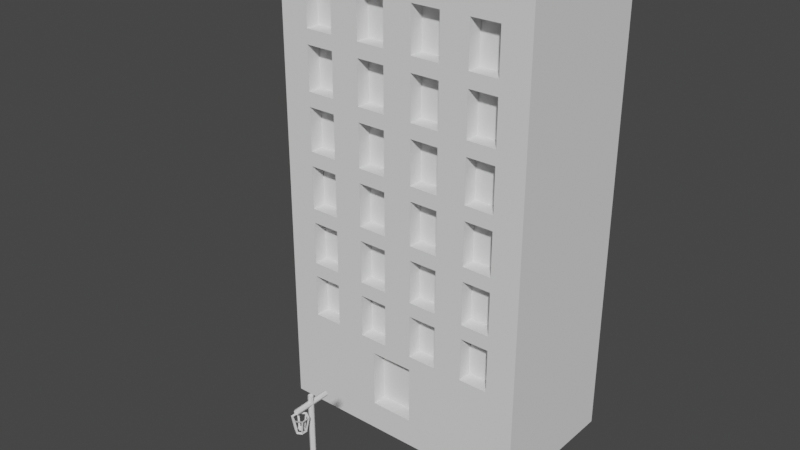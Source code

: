 # Source: BloodletterAssets.blend  (saved by Blender 3.3.6; exported with 4.5.12 LTS)
import bpy
from mathutils import Matrix  # noqa: F401  (used for matrix-valued properties, if any)

bpy.ops.wm.read_factory_settings(use_empty=True)
scene = bpy.context.scene
scene.name = 'Scene'

# ---- collections
col_collection = bpy.data.collections.new('Collection'); scene.collection.children.link(col_collection)

# ---- materials (node trees are filled in below, after node groups)
mat_palette = bpy.data.materials.new('palette')
mat_palette.use_transparent_shadow = False
mat_palette.roughness = 1.0

# ---- material node trees
mat_palette.use_nodes = True; mat_palette.node_tree.nodes.clear()
_N = mat_palette.node_tree.nodes; _L = mat_palette.node_tree.links
n0 = _N.new('ShaderNodeBsdfPrincipled'); n0.name = 'Principled BSDF'; n0.location = (1200, 0)
n0.distribution = 'GGX'
n0.subsurface_method = 'RANDOM_WALK_SKIN'
n0.inputs[2].default_value = 1.0
n0.inputs[3].default_value = 1.45
n0.inputs[13].default_value = 0.0
n0.inputs[27].default_value = (0.0, 0.0, 0.0, 1.0)
n0.inputs[28].default_value = 1.0
n1 = _N.new('ShaderNodeOutputMaterial'); n1.name = 'Material Output'; n1.location = (1500, 0)
_L.new(n0.outputs[0], n1.inputs[0])
n1.is_active_output = True

# ---- world
world_world = bpy.data.worlds.new('World'); scene.world = world_world
world_world.use_nodes = True; world_world.node_tree.nodes.clear()
_N = world_world.node_tree.nodes; _L = world_world.node_tree.links
n0 = _N.new('ShaderNodeOutputWorld'); n0.name = 'World Output'; n0.location = (300, 300)
n1 = _N.new('ShaderNodeBackground'); n1.name = 'Background'; n1.location = (10, 300)
n1.inputs[0].default_value = (0.05088, 0.05088, 0.05088, 1.0)
_L.new(n1.outputs[0], n0.inputs[0])
n0.is_active_output = True
world_world.color = (0.05088, 0.05088, 0.05088)
world_world.use_sun_shadow = False
world_world.sun_shadow_jitter_overblur = 0.0

# ---- meshes
me_circle = bpy.data.meshes.new('Circle')
me_circle.from_pydata([(1.767e-09, 0.6205, 0.0), (-0.4387, 0.4387, 0.0), (-0.6205, 3.535e-10, 0.0), (-0.4387, -0.4387, 0.0), (1.767e-09, -0.6205, 0.0), (0.4387, -0.4387, 0.0), (0.6205, 3.535e-10, 0.0), (0.4387, 0.4387, 0.0), (1.767e-09, 3.535e-10, 1.0), (1.767e-09, 3.535e-10, 1.0), (1.767e-09, 3.535e-10, 1.0), (6.228e-09, 3.535e-10, 1.0), (1.767e-09, 3.535e-10, 1.0), (1.767e-09, 3.535e-10, 1.0), (1.767e-09, 3.535e-10, 1.0), (6.228e-09, 3.535e-10, 1.0), (-1.73e-10, 0.36, 0.25), (-0.2546, 0.2546, 0.25), (-0.36, 3.535e-10, 0.25), (-0.2546, -0.2546, 0.25), (-1.73e-10, -0.36, 0.25), (0.2546, -0.2546, 0.25), (0.36, 3.535e-10, 0.25), (0.2546, 0.2546, 0.25), (1.767e-09, 0.6205, 0.1919), (1.476e-09, 0.5814, 0.25), (-0.4111, 0.4111, 0.25), (-0.4387, 0.4387, 0.1919), (-0.5814, 3.535e-10, 0.25), (-0.6205, 3.535e-10, 0.1919), (-0.4111, -0.4111, 0.25), (-0.4387, -0.4387, 0.1919), (1.476e-09, -0.5814, 0.25), (1.767e-09, -0.6205, 0.1919), (0.4111, -0.4111, 0.25), (0.4387, -0.4387, 0.1919), (0.5814, 3.535e-10, 0.25), (0.6205, 3.535e-10, 0.1919), (0.4111, 0.4111, 0.25), (0.4387, 0.4387, 0.1919), (0.09377, 0.09377, 4.4), (0.1326, 8.013e-10, 4.4), (0.09377, -0.09377, 4.4), (1.484e-09, -0.1326, 4.4), (-0.09377, -0.09377, 4.4), (-0.1326, 8.013e-10, 4.4), (-0.09377, 0.09377, 4.4), (1.484e-09, 0.1326, 4.4), (1.484e-09, 0.1326, 1.0), (-0.09377, 0.09377, 1.0), (-0.1326, 8.013e-10, 1.0), (-0.09377, -0.09377, 1.0), (1.484e-09, -0.1326, 1.0), (0.09377, -0.09377, 1.0), (0.1326, 8.013e-10, 1.0), (0.09377, 0.09377, 1.0), (0.09377, -0.9393, 4.094), (0.1326, -0.9393, 4.0), (0.09377, -0.9393, 3.906), (1.484e-09, -0.9393, 3.867), (-0.09377, -0.9393, 3.906), (-0.1326, -0.9393, 4.0), (-0.09377, -0.9393, 4.094), (1.484e-09, -0.9393, 4.133), (1.484e-09, 0.9393, 4.133), (-0.09377, 0.9393, 4.094), (-0.1326, 0.9393, 4.0), (-0.09377, 0.9393, 3.906), (1.484e-09, 0.9393, 3.867), (0.09377, 0.9393, 3.906), (0.1326, 0.9393, 4.0), (0.09377, 0.9393, 4.094), (4.397e-10, 0.2468, 0.9623), (1.458e-09, 0.1995, 1.0), (-0.1411, 0.1411, 1.0), (-0.1745, 0.1745, 0.9623), (-0.1995, 1.508e-09, 1.0), (-0.2468, 1.676e-09, 0.9623), (-0.1411, -0.1411, 1.0), (-0.1745, -0.1745, 0.9623), (1.458e-09, -0.1995, 1.0), (4.397e-10, -0.2468, 0.9623), (0.1411, -0.1411, 1.0), (0.1745, -0.1745, 0.9623), (0.1995, 1.508e-09, 1.0), (0.2468, 1.676e-09, 0.9623), (0.1411, 0.1411, 1.0), (0.1745, 0.1745, 0.9623)], [], [(28, 26, 17, 18), (38, 36, 22, 23), (34, 32, 20, 21), (30, 28, 18, 19), (23, 22, 85, 87), (36, 34, 21, 22), (32, 30, 19, 20), (25, 38, 23, 16), (2, 1, 27, 29), (7, 6, 37, 39), (5, 4, 33, 35), (3, 2, 29, 31), (1, 0, 24, 27), (0, 7, 39, 24), (6, 5, 35, 37), (4, 3, 31, 33), (76, 74, 14, 13), (86, 84, 9, 8), (82, 80, 11, 10), (78, 76, 13, 12), (84, 82, 10, 9), (80, 78, 12, 11), (73, 86, 8, 15), (27, 24, 25, 26), (29, 27, 26, 28), (31, 29, 28, 30), (33, 31, 30, 32), (35, 33, 32, 34), (37, 35, 34, 36), (39, 37, 36, 38), (24, 39, 38, 25), (26, 25, 16, 17), (18, 17, 75, 77), (20, 19, 79, 81), (22, 21, 83, 85), (16, 23, 87, 72), (17, 16, 72, 75), (19, 18, 77, 79), (21, 20, 81, 83), (53, 52, 43, 42), (51, 50, 45, 44), (49, 48, 47, 46), (48, 55, 40, 47), (54, 53, 42, 41), (52, 51, 44, 43), (50, 49, 46, 45), (55, 54, 41, 40), (69, 68, 59, 58), (67, 66, 61, 60), (65, 64, 63, 62), (64, 71, 56, 63), (70, 69, 58, 57), (68, 67, 60, 59), (66, 65, 62, 61), (71, 70, 57, 56), (75, 72, 73, 74), (77, 75, 74, 76), (79, 77, 76, 78), (81, 79, 78, 80), (83, 81, 80, 82), (85, 83, 82, 84), (87, 85, 84, 86), (72, 87, 86, 73), (74, 73, 15, 14)])
_uv = me_circle.uv_layers.new(name='UVMap')
_uv.uv.foreach_set('vector', [0.0, 0.0, 0.0, 0.0, 0.0, 0.0, 0.0, 0.0, 0.0, 0.0, 0.0, 0.0, 0.0, 0.0, 0.0, 0.0, 0.0, 0.0, 0.0, 0.0, 0.0, 0.0, 0.0, 0.0, 0.0, 0.0, 0.0, 0.0, 0.0, 0.0, 0.0, 0.0, 0.0, 0.0, 0.0, 0.0, 0.0, 0.0, 0.0, 0.0, 0.0, 0.0, 0.0, 0.0, 0.0, 0.0, 0.0, 0.0, 0.0, 0.0, 0.0, 0.0, 0.0, 0.0, 0.0, 0.0, 0.0, 0.0, 0.0, 0.0, 0.0, 0.0, 0.0, 0.0, 0.0, 0.0, 0.0, 0.0, 0.0, 0.0, 0.0, 0.0, 0.0, 0.0, 0.0, 0.0, 0.0, 0.0, 0.0, 0.0, 0.0, 0.0, 0.0, 0.0, 0.0, 0.0, 0.0, 0.0, 0.0, 0.0, 0.0, 0.0, 0.0, 0.0, 0.0, 0.0, 0.0, 0.0, 0.0, 0.0, 0.0, 0.0, 0.0, 0.0, 0.0, 0.0, 0.0, 0.0, 0.0, 0.0, 0.0, 0.0, 0.0, 0.0, 0.0, 0.0, 0.0, 0.0, 0.0, 0.0, 0.0, 0.0, 0.0, 0.0, 0.0, 0.0, 0.0, 0.0, 0.0, 0.0, 0.0, 0.0, 0.0, 0.0, 0.0, 0.0, 0.0, 0.0, 0.0, 0.0, 0.0, 0.0, 0.0, 0.0, 0.0, 0.0, 0.0, 0.0, 0.0, 0.0, 0.0, 0.0, 0.0, 0.0, 0.0, 0.0, 0.0, 0.0, 0.0, 0.0, 0.0, 0.0, 0.0, 0.0, 0.0, 0.0, 0.0, 0.0, 0.0, 0.0, 0.0, 0.0, 0.0, 0.0, 0.0, 0.0, 0.0, 0.0, 0.0, 0.0, 0.0, 0.0, 0.0, 0.0, 0.0, 0.0, 0.0, 0.0, 0.0, 0.0, 0.0, 0.0, 0.0, 0.0, 0.0, 0.0, 0.0, 0.0, 0.0, 0.0, 0.0, 0.0, 0.0, 0.0, 0.0, 0.0, 0.0, 0.0, 0.0, 0.0, 0.0, 0.0, 0.0, 0.0, 0.0, 0.0, 0.0, 0.0, 0.0, 0.0, 0.0, 0.0, 0.0, 0.0, 0.0, 0.0, 0.0, 0.0, 0.0, 0.0, 0.0, 0.0, 0.0, 0.0, 0.0, 0.0, 0.0, 0.0, 0.0, 0.0, 0.0, 0.0, 0.0, 0.0, 0.0, 0.0, 0.0, 0.0, 0.0, 0.0, 0.0, 0.0, 0.0, 0.0, 0.0, 0.0, 0.0, 0.0, 0.0, 0.0, 0.0, 0.0, 0.0, 0.0, 0.0, 0.0, 0.0, 0.0, 0.0, 0.0, 0.0, 0.0, 0.0, 0.0, 0.0, 0.0, 0.0, 0.0, 0.0, 0.0, 0.0, 0.0, 0.0, 0.0, 0.0, 0.0, 0.0, 0.0, 0.0, 0.0, 0.0, 0.0, 0.0, 0.0, 0.0, 0.0, 0.0, 0.0, 0.0, 0.0, 0.0, 0.0, 0.0, 0.0, 0.0, 0.0, 0.0, 0.0, 0.0, 0.0, 0.0, 0.0, 0.0, 0.0, 0.0, 0.0, 0.0, 0.0, 0.0, 0.0, 0.0, 0.0, 0.0, 0.0, 0.0, 0.0, 0.0, 0.0, 0.0, 0.0, 0.0, 0.0, 0.0, 0.0, 0.0, 0.0, 0.0, 0.0, 0.0, 0.0, 0.0, 0.0, 0.0, 0.0, 0.0, 0.0, 0.0, 0.0, 0.0, 0.0, 0.0, 0.0, 0.0, 0.0, 0.0, 0.0, 0.0, 0.0, 0.0, 0.0, 0.0, 0.0, 0.0, 0.0, 0.0, 0.0, 0.0, 0.0, 0.0, 0.0, 0.0, 0.0, 0.0, 0.0, 0.0, 0.0, 0.0, 0.0, 0.0, 0.0, 0.0, 0.0, 0.0, 0.0, 0.0, 0.0, 0.0, 0.0, 0.0, 0.0, 0.0, 0.0, 0.0, 0.0, 0.0, 0.0, 0.0, 0.0, 0.0, 0.0, 0.0, 0.0, 0.0, 0.0, 0.0, 0.0, 0.0, 0.0, 0.0, 0.0, 0.0, 0.0, 0.0, 0.0, 0.0, 0.0, 0.0, 0.0, 0.0, 0.0, 0.0, 0.0, 0.0, 0.0, 0.0, 0.0, 0.0, 0.0, 0.0, 0.0, 0.0, 0.0, 0.0, 0.0, 0.0, 0.0, 0.0, 0.0, 0.0, 0.0, 0.0, 0.0, 0.0, 0.0, 0.0, 0.0, 0.0, 0.0, 0.0, 0.0, 0.0, 0.0, 0.0, 0.0, 0.0, 0.0, 0.0, 0.0, 0.0, 0.0, 0.0, 0.0, 0.0, 0.0, 0.0, 0.0, 0.0, 0.0, 0.0, 0.0, 0.0, 0.0, 0.0, 0.0, 0.0, 0.0, 0.0, 0.0, 0.0, 0.0, 0.0, 0.0, 0.0, 0.0, 0.0, 0.0, 0.0, 0.0, 0.0, 0.0, 0.0, 0.0, 0.0, 0.0, 0.0, 0.0, 0.0, 0.0, 0.0, 0.0, 0.0, 0.0, 0.0, 0.0, 0.0, 0.0, 0.0, 0.0, 0.0, 0.0, 0.0, 0.0])
me_circle.update()
me_building1 = bpy.data.meshes.new('building1')
me_building1.from_pydata([(-9.0, 0.0, 5.0), (-9.0, 0.0, -5.0), (-9.0, 32.0, 5.0), (-9.0, 32.0, -5.0), (-5.0, 7.0, 5.0), (-5.0, 7.0, 4.0), (-5.0, 10.0, 5.0), (-5.0, 10.0, 4.0), (-5.0, 11.0, 5.0), (-5.0, 11.0, 4.0), (-5.0, 14.0, 5.0), (-5.0, 14.0, 4.0), (-5.0, 15.0, 5.0), (-5.0, 15.0, 4.0), (-5.0, 18.0, 5.0), (-5.0, 18.0, 4.0), (-5.0, 19.0, 5.0), (-5.0, 19.0, 4.0), (-5.0, 22.0, 5.0), (-5.0, 22.0, 4.0), (-5.0, 23.0, 5.0), (-5.0, 23.0, 4.0), (-5.0, 26.0, 5.0), (-5.0, 26.0, 4.0), (-5.0, 27.0, 5.0), (-5.0, 27.0, 4.0), (-5.0, 30.0, 5.0), (-5.0, 30.0, 4.0), (-1.0, 7.0, 5.0), (-1.0, 7.0, 4.0), (-1.0, 10.0, 5.0), (-1.0, 10.0, 4.0), (-1.0, 11.0, 5.0), (-1.0, 11.0, 4.0), (-1.0, 14.0, 5.0), (-1.0, 14.0, 4.0), (-1.0, 15.0, 5.0), (-1.0, 15.0, 4.0), (-1.0, 18.0, 5.0), (-1.0, 18.0, 4.0), (-1.0, 19.0, 5.0), (-1.0, 19.0, 4.0), (-1.0, 22.0, 5.0), (-1.0, 22.0, 4.0), (-1.0, 23.0, 5.0), (-1.0, 23.0, 4.0), (-1.0, 26.0, 5.0), (-1.0, 26.0, 4.0), (-1.0, 27.0, 5.0), (-1.0, 27.0, 4.0), (-1.0, 30.0, 5.0), (-1.0, 30.0, 4.0), (1.0, 2.0, 5.0), (1.0, 2.0, 4.0), (1.0, 6.0, 5.0), (1.0, 6.0, 4.0), (3.0, 7.0, 5.0), (3.0, 7.0, 4.0), (3.0, 10.0, 5.0), (3.0, 10.0, 4.0), (3.0, 11.0, 5.0), (3.0, 11.0, 4.0), (3.0, 14.0, 5.0), (3.0, 14.0, 4.0), (3.0, 15.0, 5.0), (3.0, 15.0, 4.0), (3.0, 18.0, 5.0), (3.0, 18.0, 4.0), (3.0, 19.0, 5.0), (3.0, 19.0, 4.0), (3.0, 22.0, 5.0), (3.0, 22.0, 4.0), (3.0, 23.0, 5.0), (3.0, 23.0, 4.0), (3.0, 26.0, 5.0), (3.0, 26.0, 4.0), (3.0, 27.0, 5.0), (3.0, 27.0, 4.0), (3.0, 30.0, 5.0), (3.0, 30.0, 4.0), (7.0, 7.0, 5.0), (7.0, 7.0, 4.0), (7.0, 10.0, 5.0), (7.0, 10.0, 4.0), (7.0, 11.0, 5.0), (7.0, 11.0, 4.0), (7.0, 14.0, 5.0), (7.0, 14.0, 4.0), (7.0, 15.0, 5.0), (7.0, 15.0, 4.0), (7.0, 18.0, 5.0), (7.0, 18.0, 4.0), (7.0, 19.0, 5.0), (7.0, 19.0, 4.0), (7.0, 22.0, 5.0), (7.0, 22.0, 4.0), (7.0, 23.0, 5.0), (7.0, 23.0, 4.0), (7.0, 26.0, 5.0), (7.0, 26.0, 4.0), (7.0, 27.0, 5.0), (7.0, 27.0, 4.0), (7.0, 30.0, 5.0), (7.0, 30.0, 4.0), (-7.0, 7.0, 5.0), (-7.0, 7.0, 4.0), (-7.0, 10.0, 5.0), (-7.0, 10.0, 4.0), (-7.0, 11.0, 5.0), (-7.0, 11.0, 4.0), (-7.0, 14.0, 5.0), (-7.0, 14.0, 4.0), (-7.0, 15.0, 5.0), (-7.0, 15.0, 4.0), (-7.0, 18.0, 5.0), (-7.0, 18.0, 4.0), (-7.0, 19.0, 5.0), (-7.0, 19.0, 4.0), (-7.0, 22.0, 5.0), (-7.0, 22.0, 4.0), (-7.0, 23.0, 5.0), (-7.0, 23.0, 4.0), (-7.0, 26.0, 5.0), (-7.0, 26.0, 4.0), (-7.0, 27.0, 5.0), (-7.0, 27.0, 4.0), (-7.0, 30.0, 5.0), (-7.0, 30.0, 4.0), (-3.0, 7.0, 5.0), (-3.0, 7.0, 4.0), (-3.0, 10.0, 5.0), (-3.0, 10.0, 4.0), (-3.0, 11.0, 5.0), (-3.0, 11.0, 4.0), (-3.0, 14.0, 5.0), (-3.0, 14.0, 4.0), (-3.0, 15.0, 5.0), (-3.0, 15.0, 4.0), (-3.0, 18.0, 5.0), (-3.0, 18.0, 4.0), (-3.0, 19.0, 5.0), (-3.0, 19.0, 4.0), (-3.0, 22.0, 5.0), (-3.0, 22.0, 4.0), (-3.0, 23.0, 5.0), (-3.0, 23.0, 4.0), (-3.0, 26.0, 5.0), (-3.0, 26.0, 4.0), (-3.0, 27.0, 5.0), (-3.0, 27.0, 4.0), (-3.0, 30.0, 5.0), (-3.0, 30.0, 4.0), (-2.0, 2.0, 5.0), (-2.0, 2.0, 4.0), (-2.0, 6.0, 5.0), (-2.0, 6.0, 4.0), (1.0, 7.0, 5.0), (1.0, 7.0, 4.0), (1.0, 10.0, 5.0), (1.0, 10.0, 4.0), (1.0, 11.0, 5.0), (1.0, 11.0, 4.0), (1.0, 14.0, 5.0), (1.0, 14.0, 4.0), (1.0, 15.0, 5.0), (1.0, 15.0, 4.0), (1.0, 18.0, 5.0), (1.0, 18.0, 4.0), (1.0, 19.0, 5.0), (1.0, 19.0, 4.0), (1.0, 22.0, 5.0), (1.0, 22.0, 4.0), (1.0, 23.0, 5.0), (1.0, 23.0, 4.0), (1.0, 26.0, 5.0), (1.0, 26.0, 4.0), (1.0, 27.0, 5.0), (1.0, 27.0, 4.0), (1.0, 30.0, 5.0), (1.0, 30.0, 4.0), (5.0, 7.0, 5.0), (5.0, 7.0, 4.0), (5.0, 10.0, 5.0), (5.0, 10.0, 4.0), (5.0, 11.0, 5.0), (5.0, 11.0, 4.0), (5.0, 14.0, 5.0), (5.0, 14.0, 4.0), (5.0, 15.0, 5.0), (5.0, 15.0, 4.0), (5.0, 18.0, 5.0), (5.0, 18.0, 4.0), (5.0, 19.0, 5.0), (5.0, 19.0, 4.0), (5.0, 22.0, 5.0), (5.0, 22.0, 4.0), (5.0, 23.0, 5.0), (5.0, 23.0, 4.0), (5.0, 26.0, 5.0), (5.0, 26.0, 4.0), (5.0, 27.0, 5.0), (5.0, 27.0, 4.0), (5.0, 30.0, 5.0), (5.0, 30.0, 4.0), (9.0, 0.0, 5.0), (9.0, 0.0, -5.0), (9.0, 32.0, 5.0), (9.0, 32.0, -5.0), (-9.0, 0.0, 5.0), (-9.0, 32.0, 5.0), (-7.0, 7.0, 5.0), (-7.0, 10.0, 5.0), (-7.0, 11.0, 5.0), (-7.0, 14.0, 5.0), (-7.0, 15.0, 5.0), (-7.0, 18.0, 5.0), (-7.0, 19.0, 5.0), (-7.0, 22.0, 5.0), (-7.0, 23.0, 5.0), (-7.0, 26.0, 5.0), (-7.0, 27.0, 5.0), (-7.0, 30.0, 5.0), (-5.0, 7.0, 5.0), (-5.0, 10.0, 5.0), (-5.0, 11.0, 5.0), (-5.0, 14.0, 5.0), (-5.0, 15.0, 5.0), (-5.0, 18.0, 5.0), (-5.0, 19.0, 5.0), (-5.0, 22.0, 5.0), (-5.0, 23.0, 5.0), (-5.0, 26.0, 5.0), (-5.0, 27.0, 5.0), (-5.0, 30.0, 5.0), (-3.0, 7.0, 5.0), (-3.0, 10.0, 5.0), (-3.0, 11.0, 5.0), (-3.0, 14.0, 5.0), (-3.0, 15.0, 5.0), (-3.0, 18.0, 5.0), (-3.0, 19.0, 5.0), (-3.0, 22.0, 5.0), (-3.0, 23.0, 5.0), (-3.0, 26.0, 5.0), (-3.0, 27.0, 5.0), (-3.0, 30.0, 5.0), (-2.0, 1.0, 5.0), (-2.0, 2.0, 5.0), (-2.0, 6.0, 5.0), (-1.0, 7.0, 5.0), (-1.0, 10.0, 5.0), (-1.0, 11.0, 5.0), (-1.0, 14.0, 5.0), (-1.0, 15.0, 5.0), (-1.0, 18.0, 5.0), (-1.0, 19.0, 5.0), (-1.0, 22.0, 5.0), (-1.0, 23.0, 5.0), (-1.0, 26.0, 5.0), (-1.0, 27.0, 5.0), (-1.0, 30.0, 5.0), (1.0, 1.0, 5.0), (1.0, 2.0, 5.0), (1.0, 6.0, 5.0), (1.0, 7.0, 5.0), (1.0, 10.0, 5.0), (1.0, 11.0, 5.0), (1.0, 14.0, 5.0), (1.0, 15.0, 5.0), (1.0, 18.0, 5.0), (1.0, 19.0, 5.0), (1.0, 22.0, 5.0), (1.0, 23.0, 5.0), (1.0, 26.0, 5.0), (1.0, 27.0, 5.0), (1.0, 30.0, 5.0), (3.0, 7.0, 5.0), (3.0, 10.0, 5.0), (3.0, 11.0, 5.0), (3.0, 14.0, 5.0), (3.0, 15.0, 5.0), (3.0, 18.0, 5.0), (3.0, 19.0, 5.0), (3.0, 22.0, 5.0), (3.0, 23.0, 5.0), (3.0, 26.0, 5.0), (3.0, 27.0, 5.0), (3.0, 30.0, 5.0), (5.0, 7.0, 5.0), (5.0, 10.0, 5.0), (5.0, 11.0, 5.0), (5.0, 14.0, 5.0), (5.0, 15.0, 5.0), (5.0, 18.0, 5.0), (5.0, 19.0, 5.0), (5.0, 22.0, 5.0), (5.0, 23.0, 5.0), (5.0, 26.0, 5.0), (5.0, 27.0, 5.0), (5.0, 30.0, 5.0), (7.0, 7.0, 5.0), (7.0, 10.0, 5.0), (7.0, 11.0, 5.0), (7.0, 14.0, 5.0), (7.0, 15.0, 5.0), (7.0, 18.0, 5.0), (7.0, 19.0, 5.0), (7.0, 22.0, 5.0), (7.0, 23.0, 5.0), (7.0, 26.0, 5.0), (7.0, 27.0, 5.0), (7.0, 30.0, 5.0), (9.0, 0.0, 5.0), (9.0, 32.0, 5.0), (-7.0, 7.0, 4.0), (-7.0, 10.0, 4.0), (-7.0, 11.0, 4.0), (-7.0, 14.0, 4.0), (-7.0, 15.0, 4.0), (-7.0, 18.0, 4.0), (-7.0, 19.0, 4.0), (-7.0, 22.0, 4.0), (-7.0, 23.0, 4.0), (-7.0, 26.0, 4.0), (-7.0, 27.0, 4.0), (-7.0, 30.0, 4.0), (-5.0, 7.0, 4.0), (-5.0, 10.0, 4.0), (-5.0, 11.0, 4.0), (-5.0, 14.0, 4.0), (-5.0, 15.0, 4.0), (-5.0, 18.0, 4.0), (-5.0, 19.0, 4.0), (-5.0, 22.0, 4.0), (-5.0, 23.0, 4.0), (-5.0, 26.0, 4.0), (-5.0, 27.0, 4.0), (-5.0, 30.0, 4.0), (-3.0, 7.0, 4.0), (-3.0, 10.0, 4.0), (-3.0, 11.0, 4.0), (-3.0, 14.0, 4.0), (-3.0, 15.0, 4.0), (-3.0, 18.0, 4.0), (-3.0, 19.0, 4.0), (-3.0, 22.0, 4.0), (-3.0, 23.0, 4.0), (-3.0, 26.0, 4.0), (-3.0, 27.0, 4.0), (-3.0, 30.0, 4.0), (-2.0, 2.0, 4.0), (-2.0, 6.0, 4.0), (-1.0, 7.0, 4.0), (-1.0, 10.0, 4.0), (-1.0, 11.0, 4.0), (-1.0, 14.0, 4.0), (-1.0, 15.0, 4.0), (-1.0, 18.0, 4.0), (-1.0, 19.0, 4.0), (-1.0, 22.0, 4.0), (-1.0, 23.0, 4.0), (-1.0, 26.0, 4.0), (-1.0, 27.0, 4.0), (-1.0, 30.0, 4.0), (1.0, 2.0, 4.0), (1.0, 6.0, 4.0), (1.0, 7.0, 4.0), (1.0, 10.0, 4.0), (1.0, 11.0, 4.0), (1.0, 14.0, 4.0), (1.0, 15.0, 4.0), (1.0, 18.0, 4.0), (1.0, 19.0, 4.0), (1.0, 22.0, 4.0), (1.0, 23.0, 4.0), (1.0, 26.0, 4.0), (1.0, 27.0, 4.0), (1.0, 30.0, 4.0), (3.0, 7.0, 4.0), (3.0, 10.0, 4.0), (3.0, 11.0, 4.0), (3.0, 14.0, 4.0), (3.0, 15.0, 4.0), (3.0, 18.0, 4.0), (3.0, 19.0, 4.0), (3.0, 22.0, 4.0), (3.0, 23.0, 4.0), (3.0, 26.0, 4.0), (3.0, 27.0, 4.0), (3.0, 30.0, 4.0), (5.0, 7.0, 4.0), (5.0, 10.0, 4.0), (5.0, 11.0, 4.0), (5.0, 14.0, 4.0), (5.0, 15.0, 4.0), (5.0, 18.0, 4.0), (5.0, 19.0, 4.0), (5.0, 22.0, 4.0), (5.0, 23.0, 4.0), (5.0, 26.0, 4.0), (5.0, 27.0, 4.0), (5.0, 30.0, 4.0), (7.0, 7.0, 4.0), (7.0, 10.0, 4.0), (7.0, 11.0, 4.0), (7.0, 14.0, 4.0), (7.0, 15.0, 4.0), (7.0, 18.0, 4.0), (7.0, 19.0, 4.0), (7.0, 22.0, 4.0), (7.0, 23.0, 4.0), (7.0, 26.0, 4.0), (7.0, 27.0, 4.0), (7.0, 30.0, 4.0), (-9.0, 0.0, -5.0), (-9.0, 32.0, -5.0), (9.0, 0.0, -5.0), (9.0, 32.0, -5.0), (-9.0, 0.0, 5.0), (9.0, 0.0, 5.0), (-9.0, 0.0, -5.0), (9.0, 0.0, -5.0), (-2.0, 6.0, 5.0), (1.0, 6.0, 5.0), (-2.0, 6.0, 4.0), (1.0, 6.0, 4.0), (-7.0, 10.0, 5.0), (-5.0, 10.0, 5.0), (-3.0, 10.0, 5.0), (-1.0, 10.0, 5.0), (1.0, 10.0, 5.0), (3.0, 10.0, 5.0), (5.0, 10.0, 5.0), (7.0, 10.0, 5.0), (-7.0, 10.0, 4.0), (-5.0, 10.0, 4.0), (-3.0, 10.0, 4.0), (-1.0, 10.0, 4.0), (1.0, 10.0, 4.0), (3.0, 10.0, 4.0), (5.0, 10.0, 4.0), (7.0, 10.0, 4.0), (-7.0, 14.0, 5.0), (-5.0, 14.0, 5.0), (-3.0, 14.0, 5.0), (-1.0, 14.0, 5.0), (1.0, 14.0, 5.0), (3.0, 14.0, 5.0), (5.0, 14.0, 5.0), (7.0, 14.0, 5.0), (-7.0, 14.0, 4.0), (-5.0, 14.0, 4.0), (-3.0, 14.0, 4.0), (-1.0, 14.0, 4.0), (1.0, 14.0, 4.0), (3.0, 14.0, 4.0), (5.0, 14.0, 4.0), (7.0, 14.0, 4.0), (-7.0, 18.0, 5.0), (-5.0, 18.0, 5.0), (-3.0, 18.0, 5.0), (-1.0, 18.0, 5.0), (1.0, 18.0, 5.0), (3.0, 18.0, 5.0), (5.0, 18.0, 5.0), (7.0, 18.0, 5.0), (-7.0, 18.0, 4.0), (-5.0, 18.0, 4.0), (-3.0, 18.0, 4.0), (-1.0, 18.0, 4.0), (1.0, 18.0, 4.0), (3.0, 18.0, 4.0), (5.0, 18.0, 4.0), (7.0, 18.0, 4.0), (-7.0, 22.0, 5.0), (-5.0, 22.0, 5.0), (-3.0, 22.0, 5.0), (-1.0, 22.0, 5.0), (1.0, 22.0, 5.0), (3.0, 22.0, 5.0), (5.0, 22.0, 5.0), (7.0, 22.0, 5.0), (-7.0, 22.0, 4.0), (-5.0, 22.0, 4.0), (-3.0, 22.0, 4.0), (-1.0, 22.0, 4.0), (1.0, 22.0, 4.0), (3.0, 22.0, 4.0), (5.0, 22.0, 4.0), (7.0, 22.0, 4.0), (-7.0, 26.0, 5.0), (-5.0, 26.0, 5.0), (-3.0, 26.0, 5.0), (-1.0, 26.0, 5.0), (1.0, 26.0, 5.0), (3.0, 26.0, 5.0), (5.0, 26.0, 5.0), (7.0, 26.0, 5.0), (-7.0, 26.0, 4.0), (-5.0, 26.0, 4.0), (-3.0, 26.0, 4.0), (-1.0, 26.0, 4.0), (1.0, 26.0, 4.0), (3.0, 26.0, 4.0), (5.0, 26.0, 4.0), (7.0, 26.0, 4.0), (-7.0, 30.0, 5.0), (-5.0, 30.0, 5.0), (-3.0, 30.0, 5.0), (-1.0, 30.0, 5.0), (1.0, 30.0, 5.0), (3.0, 30.0, 5.0), (5.0, 30.0, 5.0), (7.0, 30.0, 5.0), (-7.0, 30.0, 4.0), (-5.0, 30.0, 4.0), (-3.0, 30.0, 4.0), (-1.0, 30.0, 4.0), (1.0, 30.0, 4.0), (3.0, 30.0, 4.0), (5.0, 30.0, 4.0), (7.0, 30.0, 4.0), (-2.0, 2.0, 5.0), (1.0, 2.0, 5.0), (-2.0, 2.0, 4.0), (1.0, 2.0, 4.0), (-7.0, 7.0, 5.0), (-5.0, 7.0, 5.0), (-3.0, 7.0, 5.0), (-1.0, 7.0, 5.0), (1.0, 7.0, 5.0), (3.0, 7.0, 5.0), (5.0, 7.0, 5.0), (7.0, 7.0, 5.0), (-7.0, 7.0, 4.0), (-5.0, 7.0, 4.0), (-3.0, 7.0, 4.0), (-1.0, 7.0, 4.0), (1.0, 7.0, 4.0), (3.0, 7.0, 4.0), (5.0, 7.0, 4.0), (7.0, 7.0, 4.0), (-7.0, 11.0, 5.0), (-5.0, 11.0, 5.0), (-3.0, 11.0, 5.0), (-1.0, 11.0, 5.0), (1.0, 11.0, 5.0), (3.0, 11.0, 5.0), (5.0, 11.0, 5.0), (7.0, 11.0, 5.0), (-7.0, 11.0, 4.0), (-5.0, 11.0, 4.0), (-3.0, 11.0, 4.0), (-1.0, 11.0, 4.0), (1.0, 11.0, 4.0), (3.0, 11.0, 4.0), (5.0, 11.0, 4.0), (7.0, 11.0, 4.0), (-7.0, 15.0, 5.0), (-5.0, 15.0, 5.0), (-3.0, 15.0, 5.0), (-1.0, 15.0, 5.0), (1.0, 15.0, 5.0), (3.0, 15.0, 5.0), (5.0, 15.0, 5.0), (7.0, 15.0, 5.0), (-7.0, 15.0, 4.0), (-5.0, 15.0, 4.0), (-3.0, 15.0, 4.0), (-1.0, 15.0, 4.0), (1.0, 15.0, 4.0), (3.0, 15.0, 4.0), (5.0, 15.0, 4.0), (7.0, 15.0, 4.0), (-7.0, 19.0, 5.0), (-5.0, 19.0, 5.0), (-3.0, 19.0, 5.0), (-1.0, 19.0, 5.0), (1.0, 19.0, 5.0), (3.0, 19.0, 5.0), (5.0, 19.0, 5.0), (7.0, 19.0, 5.0), (-7.0, 19.0, 4.0), (-5.0, 19.0, 4.0), (-3.0, 19.0, 4.0), (-1.0, 19.0, 4.0), (1.0, 19.0, 4.0), (3.0, 19.0, 4.0), (5.0, 19.0, 4.0), (7.0, 19.0, 4.0), (-7.0, 23.0, 5.0), (-5.0, 23.0, 5.0), (-3.0, 23.0, 5.0), (-1.0, 23.0, 5.0), (1.0, 23.0, 5.0), (3.0, 23.0, 5.0), (5.0, 23.0, 5.0), (7.0, 23.0, 5.0), (-7.0, 23.0, 4.0), (-5.0, 23.0, 4.0), (-3.0, 23.0, 4.0), (-1.0, 23.0, 4.0), (1.0, 23.0, 4.0), (3.0, 23.0, 4.0), (5.0, 23.0, 4.0), (7.0, 23.0, 4.0), (-7.0, 27.0, 5.0), (-5.0, 27.0, 5.0), (-3.0, 27.0, 5.0), (-1.0, 27.0, 5.0), (1.0, 27.0, 5.0), (3.0, 27.0, 5.0), (5.0, 27.0, 5.0), (7.0, 27.0, 5.0), (-7.0, 27.0, 4.0), (-5.0, 27.0, 4.0), (-3.0, 27.0, 4.0), (-1.0, 27.0, 4.0), (1.0, 27.0, 4.0), (3.0, 27.0, 4.0), (5.0, 27.0, 4.0), (7.0, 27.0, 4.0), (-9.0, 32.0, 5.0), (9.0, 32.0, 5.0), (-9.0, 32.0, -5.0), (9.0, 32.0, -5.0)], [], [(2, 1, 0), (3, 1, 2), (6, 5, 4), (7, 5, 6), (10, 9, 8), (11, 9, 10), (14, 13, 12), (15, 13, 14), (18, 17, 16), (19, 17, 18), (22, 21, 20), (23, 21, 22), (26, 25, 24), (27, 25, 26), (30, 29, 28), (31, 29, 30), (34, 33, 32), (35, 33, 34), (38, 37, 36), (39, 37, 38), (42, 41, 40), (43, 41, 42), (46, 45, 44), (47, 45, 46), (50, 49, 48), (51, 49, 50), (54, 53, 52), (55, 53, 54), (58, 57, 56), (59, 57, 58), (62, 61, 60), (63, 61, 62), (66, 65, 64), (67, 65, 66), (70, 69, 68), (71, 69, 70), (74, 73, 72), (75, 73, 74), (78, 77, 76), (79, 77, 78), (82, 81, 80), (83, 81, 82), (86, 85, 84), (87, 85, 86), (90, 89, 88), (91, 89, 90), (94, 93, 92), (95, 93, 94), (98, 97, 96), (99, 97, 98), (102, 101, 100), (103, 101, 102), (104, 105, 106), (106, 105, 107), (108, 109, 110), (110, 109, 111), (112, 113, 114), (114, 113, 115), (116, 117, 118), (118, 117, 119), (120, 121, 122), (122, 121, 123), (124, 125, 126), (126, 125, 127), (128, 129, 130), (130, 129, 131), (132, 133, 134), (134, 133, 135), (136, 137, 138), (138, 137, 139), (140, 141, 142), (142, 141, 143), (144, 145, 146), (146, 145, 147), (148, 149, 150), (150, 149, 151), (152, 153, 154), (154, 153, 155), (156, 157, 158), (158, 157, 159), (160, 161, 162), (162, 161, 163), (164, 165, 166), (166, 165, 167), (168, 169, 170), (170, 169, 171), (172, 173, 174), (174, 173, 175), (176, 177, 178), (178, 177, 179), (180, 181, 182), (182, 181, 183), (184, 185, 186), (186, 185, 187), (188, 189, 190), (190, 189, 191), (192, 193, 194), (194, 193, 195), (196, 197, 198), (198, 197, 199), (200, 201, 202), (202, 201, 203), (204, 205, 206), (206, 205, 207), (210, 209, 208), (211, 209, 210), (212, 209, 211), (213, 209, 212), (214, 209, 213), (215, 209, 214), (216, 209, 215), (217, 209, 216), (218, 209, 217), (219, 209, 218), (220, 209, 219), (221, 209, 220), (222, 210, 208), (223, 212, 211), (224, 212, 223), (225, 214, 213), (226, 214, 225), (227, 216, 215), (228, 216, 227), (229, 218, 217), (230, 218, 229), (231, 220, 219), (232, 220, 231), (233, 209, 221), (234, 232, 231), (234, 233, 232), (234, 230, 229), (234, 222, 208), (234, 231, 230), (234, 228, 227), (234, 229, 228), (234, 224, 223), (234, 227, 226), (234, 226, 225), (234, 225, 224), (234, 223, 222), (235, 233, 234), (236, 233, 235), (237, 233, 236), (238, 233, 237), (239, 233, 238), (240, 233, 239), (241, 233, 240), (242, 233, 241), (243, 233, 242), (244, 233, 243), (245, 209, 233), (245, 233, 244), (246, 234, 208), (247, 234, 246), (248, 234, 247), (249, 234, 248), (250, 236, 235), (251, 236, 250), (252, 238, 237), (253, 238, 252), (254, 240, 239), (255, 240, 254), (256, 242, 241), (257, 242, 256), (258, 244, 243), (259, 244, 258), (260, 209, 245), (261, 246, 208), (261, 247, 246), (262, 247, 261), (263, 257, 256), (263, 259, 258), (263, 255, 254), (263, 249, 248), (263, 258, 257), (263, 253, 252), (263, 256, 255), (263, 251, 250), (263, 254, 253), (263, 260, 259), (263, 252, 251), (263, 250, 249), (264, 260, 263), (265, 260, 264), (266, 260, 265), (267, 260, 266), (268, 260, 267), (269, 260, 268), (270, 260, 269), (271, 260, 270), (272, 260, 271), (273, 260, 272), (274, 260, 273), (275, 209, 260), (275, 260, 274), (276, 262, 261), (276, 263, 262), (276, 264, 263), (277, 266, 265), (278, 266, 277), (279, 268, 267), (280, 268, 279), (281, 270, 269), (282, 270, 281), (283, 272, 271), (284, 272, 283), (285, 274, 273), (286, 274, 285), (287, 209, 275), (288, 286, 285), (288, 287, 286), (288, 284, 283), (288, 282, 281), (288, 285, 284), (288, 280, 279), (288, 283, 282), (288, 278, 277), (288, 281, 280), (288, 276, 261), (288, 279, 278), (288, 277, 276), (289, 287, 288), (290, 287, 289), (291, 287, 290), (292, 287, 291), (293, 287, 292), (294, 287, 293), (295, 287, 294), (296, 287, 295), (297, 287, 296), (298, 287, 297), (299, 209, 287), (299, 287, 298), (300, 288, 261), (301, 290, 289), (302, 290, 301), (303, 292, 291), (304, 292, 303), (305, 294, 293), (306, 294, 305), (307, 296, 295), (308, 296, 307), (309, 298, 297), (310, 298, 309), (311, 209, 299), (312, 308, 307), (312, 311, 310), (312, 261, 208), (312, 310, 309), (312, 309, 308), (312, 306, 305), (312, 307, 306), (312, 300, 261), (312, 305, 304), (312, 304, 303), (312, 303, 302), (312, 302, 301), (312, 301, 300), (313, 209, 311), (313, 311, 312), (326, 315, 314), (327, 315, 326), (328, 317, 316), (329, 317, 328), (330, 319, 318), (331, 319, 330), (332, 321, 320), (333, 321, 332), (334, 323, 322), (335, 323, 334), (336, 325, 324), (337, 325, 336), (352, 339, 338), (353, 339, 352), (354, 341, 340), (355, 341, 354), (356, 343, 342), (357, 343, 356), (358, 345, 344), (359, 345, 358), (360, 347, 346), (361, 347, 360), (362, 349, 348), (363, 349, 362), (364, 351, 350), (365, 351, 364), (378, 367, 366), (379, 367, 378), (380, 369, 368), (381, 369, 380), (382, 371, 370), (383, 371, 382), (384, 373, 372), (385, 373, 384), (386, 375, 374), (387, 375, 386), (388, 377, 376), (389, 377, 388), (402, 391, 390), (403, 391, 402), (404, 393, 392), (405, 393, 404), (406, 395, 394), (407, 395, 406), (408, 397, 396), (409, 397, 408), (410, 399, 398), (411, 399, 410), (412, 401, 400), (413, 401, 412), (414, 415, 416), (416, 415, 417), (420, 419, 418), (421, 419, 420), (424, 423, 422), (425, 423, 424), (434, 427, 426), (435, 427, 434), (436, 429, 428), (437, 429, 436), (438, 431, 430), (439, 431, 438), (440, 433, 432), (441, 433, 440), (450, 443, 442), (451, 443, 450), (452, 445, 444), (453, 445, 452), (454, 447, 446), (455, 447, 454), (456, 449, 448), (457, 449, 456), (466, 459, 458), (467, 459, 466), (468, 461, 460), (469, 461, 468), (470, 463, 462), (471, 463, 470), (472, 465, 464), (473, 465, 472), (482, 475, 474), (483, 475, 482), (484, 477, 476), (485, 477, 484), (486, 479, 478), (487, 479, 486), (488, 481, 480), (489, 481, 488), (498, 491, 490), (499, 491, 498), (500, 493, 492), (501, 493, 500), (502, 495, 494), (503, 495, 502), (504, 497, 496), (505, 497, 504), (514, 507, 506), (515, 507, 514), (516, 509, 508), (517, 509, 516), (518, 511, 510), (519, 511, 518), (520, 513, 512), (521, 513, 520), (522, 523, 524), (524, 523, 525), (526, 527, 534), (534, 527, 535), (528, 529, 536), (536, 529, 537), (530, 531, 538), (538, 531, 539), (532, 533, 540), (540, 533, 541), (542, 543, 550), (550, 543, 551), (544, 545, 552), (552, 545, 553), (546, 547, 554), (554, 547, 555), (548, 549, 556), (556, 549, 557), (558, 559, 566), (566, 559, 567), (560, 561, 568), (568, 561, 569), (562, 563, 570), (570, 563, 571), (564, 565, 572), (572, 565, 573), (574, 575, 582), (582, 575, 583), (576, 577, 584), (584, 577, 585), (578, 579, 586), (586, 579, 587), (580, 581, 588), (588, 581, 589), (590, 591, 598), (598, 591, 599), (592, 593, 600), (600, 593, 601), (594, 595, 602), (602, 595, 603), (596, 597, 604), (604, 597, 605), (606, 607, 614), (614, 607, 615), (608, 609, 616), (616, 609, 617), (610, 611, 618), (618, 611, 619), (612, 613, 620), (620, 613, 621), (622, 623, 624), (624, 623, 625)])
_uv = me_building1.uv_layers.new(name='UVMap')
_uv.uv.foreach_set('vector', [0.8418, 0.5, 0.8418, 0.5, 0.8418, 0.5, 0.8418, 0.5, 0.8418, 0.5, 0.8418, 0.5, 0.8418, 0.5, 0.8418, 0.5, 0.8418, 0.5, 0.8418, 0.5, 0.8418, 0.5, 0.8418, 0.5, 0.8418, 0.5, 0.8418, 0.5, 0.8418, 0.5, 0.8418, 0.5, 0.8418, 0.5, 0.8418, 0.5, 0.8418, 0.5, 0.8418, 0.5, 0.8418, 0.5, 0.8418, 0.5, 0.8418, 0.5, 0.8418, 0.5, 0.8418, 0.5, 0.8418, 0.5, 0.8418, 0.5, 0.8418, 0.5, 0.8418, 0.5, 0.8418, 0.5, 0.8418, 0.5, 0.8418, 0.5, 0.8418, 0.5, 0.8418, 0.5, 0.8418, 0.5, 0.8418, 0.5, 0.8418, 0.5, 0.8418, 0.5, 0.8418, 0.5, 0.8418, 0.5, 0.8418, 0.5, 0.8418, 0.5, 0.8418, 0.5, 0.8418, 0.5, 0.8418, 0.5, 0.8418, 0.5, 0.8418, 0.5, 0.8418, 0.5, 0.8418, 0.5, 0.8418, 0.5, 0.8418, 0.5, 0.8418, 0.5, 0.8418, 0.5, 0.8418, 0.5, 0.8418, 0.5, 0.8418, 0.5, 0.8418, 0.5, 0.8418, 0.5, 0.8418, 0.5, 0.8418, 0.5, 0.8418, 0.5, 0.8418, 0.5, 0.8418, 0.5, 0.8418, 0.5, 0.8418, 0.5, 0.8418, 0.5, 0.8418, 0.5, 0.8418, 0.5, 0.8418, 0.5, 0.8418, 0.5, 0.8418, 0.5, 0.8418, 0.5, 0.8418, 0.5, 0.8418, 0.5, 0.8418, 0.5, 0.8418, 0.5, 0.8418, 0.5, 0.8418, 0.5, 0.8418, 0.5, 0.8418, 0.5, 0.8418, 0.5, 0.8418, 0.5, 0.8418, 0.5, 0.8418, 0.5, 0.8418, 0.5, 0.8418, 0.5, 0.8418, 0.5, 0.8418, 0.5, 0.8418, 0.5, 0.8418, 0.5, 0.8418, 0.5, 0.8418, 0.5, 0.8418, 0.5, 0.8418, 0.5, 0.8418, 0.5, 0.8418, 0.5, 0.8418, 0.5, 0.8418, 0.5, 0.8418, 0.5, 0.8418, 0.5, 0.8418, 0.5, 0.8418, 0.5, 0.8418, 0.5, 0.8418, 0.5, 0.8418, 0.5, 0.8418, 0.5, 0.8418, 0.5, 0.8418, 0.5, 0.8418, 0.5, 0.8418, 0.5, 0.8418, 0.5, 0.8418, 0.5, 0.8418, 0.5, 0.8418, 0.5, 0.8418, 0.5, 0.8418, 0.5, 0.8418, 0.5, 0.8418, 0.5, 0.8418, 0.5, 0.8418, 0.5, 0.8418, 0.5, 0.8418, 0.5, 0.8418, 0.5, 0.8418, 0.5, 0.8418, 0.5, 0.8418, 0.5, 0.8418, 0.5, 0.8418, 0.5, 0.8418, 0.5, 0.8418, 0.5, 0.8418, 0.5, 0.8418, 0.5, 0.8418, 0.5, 0.8418, 0.5, 0.8418, 0.5, 0.8418, 0.5, 0.8418, 0.5, 0.8418, 0.5, 0.8418, 0.5, 0.8418, 0.5, 0.8418, 0.5, 0.8418, 0.5, 0.8418, 0.5, 0.8418, 0.5, 0.8418, 0.5, 0.8418, 0.5, 0.8418, 0.5, 0.8418, 0.5, 0.8418, 0.5, 0.8418, 0.5, 0.8418, 0.5, 0.8418, 0.5, 0.8418, 0.5, 0.8418, 0.5, 0.8418, 0.5, 0.8418, 0.5, 0.8418, 0.5, 0.8418, 0.5, 0.8418, 0.5, 0.8418, 0.5, 0.8418, 0.5, 0.8418, 0.5, 0.8418, 0.5, 0.8418, 0.5, 0.8418, 0.5, 0.8418, 0.5, 0.8418, 0.5, 0.8418, 0.5, 0.8418, 0.5, 0.8418, 0.5, 0.8418, 0.5, 0.8418, 0.5, 0.8418, 0.5, 0.8418, 0.5, 0.8418, 0.5, 0.8418, 0.5, 0.8418, 0.5, 0.8418, 0.5, 0.8418, 0.5, 0.8418, 0.5, 0.8418, 0.5, 0.8418, 0.5, 0.8418, 0.5, 0.8418, 0.5, 0.8418, 0.5, 0.8418, 0.5, 0.8418, 0.5, 0.8418, 0.5, 0.8418, 0.5, 0.8418, 0.5, 0.8418, 0.5, 0.8418, 0.5, 0.8418, 0.5, 0.8418, 0.5, 0.8418, 0.5, 0.8418, 0.5, 0.8418, 0.5, 0.8418, 0.5, 0.8418, 0.5, 0.8418, 0.5, 0.8418, 0.5, 0.8418, 0.5, 0.8418, 0.5, 0.8418, 0.5, 0.8418, 0.5, 0.8418, 0.5, 0.8418, 0.5, 0.8418, 0.5, 0.8418, 0.5, 0.8418, 0.5, 0.8418, 0.5, 0.8418, 0.5, 0.8418, 0.5, 0.8418, 0.5, 0.8418, 0.5, 0.8418, 0.5, 0.8418, 0.5, 0.8418, 0.5, 0.8418, 0.5, 0.8418, 0.5, 0.8418, 0.5, 0.8418, 0.5, 0.8418, 0.5, 0.8418, 0.5, 0.8418, 0.5, 0.8418, 0.5, 0.8418, 0.5, 0.8418, 0.5, 0.8418, 0.5, 0.8418, 0.5, 0.8418, 0.5, 0.8418, 0.5, 0.8418, 0.5, 0.8418, 0.5, 0.8418, 0.5, 0.8418, 0.5, 0.8418, 0.5, 0.8418, 0.5, 0.8418, 0.5, 0.8418, 0.5, 0.8418, 0.5, 0.8418, 0.5, 0.8418, 0.5, 0.8418, 0.5, 0.8418, 0.5, 0.8418, 0.5, 0.8418, 0.5, 0.8418, 0.5, 0.8418, 0.5, 0.8418, 0.5, 0.8418, 0.5, 0.8418, 0.5, 0.8418, 0.5, 0.8418, 0.5, 0.8418, 0.5, 0.8418, 0.5, 0.8418, 0.5, 0.8418, 0.5, 0.8418, 0.5, 0.8418, 0.5, 0.8418, 0.5, 0.8418, 0.5, 0.8418, 0.5, 0.8418, 0.5, 0.8418, 0.5, 0.8418, 0.5, 0.8418, 0.5, 0.8418, 0.5, 0.8418, 0.5, 0.8418, 0.5, 0.8418, 0.5, 0.8418, 0.5, 0.8418, 0.5, 0.8418, 0.5, 0.8418, 0.5, 0.8418, 0.5, 0.8418, 0.5, 0.8418, 0.5, 0.8418, 0.5, 0.8418, 0.5, 0.8418, 0.5, 0.8418, 0.5, 0.8418, 0.5, 0.8418, 0.5, 0.8418, 0.5, 0.8418, 0.5, 0.8418, 0.5, 0.8418, 0.5, 0.8418, 0.5, 0.8418, 0.5, 0.8418, 0.5, 0.8418, 0.5, 0.8418, 0.5, 0.8418, 0.5, 0.8418, 0.5, 0.8418, 0.5, 0.8418, 0.5, 0.8418, 0.5, 0.8418, 0.5, 0.8418, 0.5, 0.8418, 0.5, 0.8418, 0.5, 0.8418, 0.5, 0.8418, 0.5, 0.8418, 0.5, 0.8418, 0.5, 0.8418, 0.5, 0.8418, 0.5, 0.8418, 0.5, 0.8418, 0.5, 0.8418, 0.5, 0.8418, 0.5, 0.8418, 0.5, 0.8418, 0.5, 0.8418, 0.5, 0.8418, 0.5, 0.8418, 0.5, 0.8418, 0.5, 0.8418, 0.5, 0.8418, 0.5, 0.8418, 0.5, 0.8418, 0.5, 0.8418, 0.5, 0.8418, 0.5, 0.8418, 0.5, 0.8418, 0.5, 0.8418, 0.5, 0.8418, 0.5, 0.8418, 0.5, 0.8418, 0.5, 0.8418, 0.5, 0.8418, 0.5, 0.8418, 0.5, 0.8418, 0.5, 0.8418, 0.5, 0.8418, 0.5, 0.8418, 0.5, 0.8418, 0.5, 0.8418, 0.5, 0.8418, 0.5, 0.8418, 0.5, 0.8418, 0.5, 0.8418, 0.5, 0.8418, 0.5, 0.8418, 0.5, 0.8418, 0.5, 0.8418, 0.5, 0.8418, 0.5, 0.8418, 0.5, 0.8418, 0.5, 0.8418, 0.5, 0.8418, 0.5, 0.8418, 0.5, 0.8418, 0.5, 0.8418, 0.5, 0.8418, 0.5, 0.8418, 0.5, 0.8418, 0.5, 0.8418, 0.5, 0.8418, 0.5, 0.8418, 0.5, 0.8418, 0.5, 0.8418, 0.5, 0.8418, 0.5, 0.8418, 0.5, 0.8418, 0.5, 0.8418, 0.5, 0.8418, 0.5, 0.8418, 0.5, 0.8418, 0.5, 0.8418, 0.5, 0.8418, 0.5, 0.8418, 0.5, 0.8418, 0.5, 0.8418, 0.5, 0.8418, 0.5, 0.8418, 0.5, 0.8418, 0.5, 0.8418, 0.5, 0.8418, 0.5, 0.8418, 0.5, 0.8418, 0.5, 0.8418, 0.5, 0.8418, 0.5, 0.8418, 0.5, 0.8418, 0.5, 0.8418, 0.5, 0.8418, 0.5, 0.8418, 0.5, 0.8418, 0.5, 0.8418, 0.5, 0.8418, 0.5, 0.8418, 0.5, 0.8418, 0.5, 0.8418, 0.5, 0.8418, 0.5, 0.8418, 0.5, 0.8418, 0.5, 0.8418, 0.5, 0.8418, 0.5, 0.8418, 0.5, 0.8418, 0.5, 0.8418, 0.5, 0.8418, 0.5, 0.8418, 0.5, 0.8418, 0.5, 0.8418, 0.5, 0.8418, 0.5, 0.8418, 0.5, 0.8418, 0.5, 0.8418, 0.5, 0.8418, 0.5, 0.8418, 0.5, 0.8418, 0.5, 0.8418, 0.5, 0.8418, 0.5, 0.8418, 0.5, 0.8418, 0.5, 0.8418, 0.5, 0.8418, 0.5, 0.8418, 0.5, 0.8418, 0.5, 0.8418, 0.5, 0.8418, 0.5, 0.8418, 0.5, 0.8418, 0.5, 0.8418, 0.5, 0.8418, 0.5, 0.8418, 0.5, 0.8418, 0.5, 0.8418, 0.5, 0.8418, 0.5, 0.8418, 0.5, 0.8418, 0.5, 0.8418, 0.5, 0.8418, 0.5, 0.8418, 0.5, 0.8418, 0.5, 0.8418, 0.5, 0.8418, 0.5, 0.8418, 0.5, 0.8418, 0.5, 0.8418, 0.5, 0.8418, 0.5, 0.8418, 0.5, 0.8418, 0.5, 0.8418, 0.5, 0.8418, 0.5, 0.8418, 0.5, 0.8418, 0.5, 0.8418, 0.5, 0.8418, 0.5, 0.8418, 0.5, 0.8418, 0.5, 0.8418, 0.5, 0.8418, 0.5, 0.8418, 0.5, 0.8418, 0.5, 0.8418, 0.5, 0.8418, 0.5, 0.8418, 0.5, 0.8418, 0.5, 0.8418, 0.5, 0.8418, 0.5, 0.8418, 0.5, 0.8418, 0.5, 0.8418, 0.5, 0.8418, 0.5, 0.8418, 0.5, 0.8418, 0.5, 0.8418, 0.5, 0.8418, 0.5, 0.8418, 0.5, 0.8418, 0.5, 0.8418, 0.5, 0.8418, 0.5, 0.8418, 0.5, 0.8418, 0.5, 0.8418, 0.5, 0.8418, 0.5, 0.8418, 0.5, 0.8418, 0.5, 0.8418, 0.5, 0.8418, 0.5, 0.8418, 0.5, 0.8418, 0.5, 0.8418, 0.5, 0.8418, 0.5, 0.8418, 0.5, 0.8418, 0.5, 0.8418, 0.5, 0.8418, 0.5, 0.8418, 0.5, 0.8418, 0.5, 0.8418, 0.5, 0.8418, 0.5, 0.8418, 0.5, 0.8418, 0.5, 0.8418, 0.5, 0.8418, 0.5, 0.8418, 0.5, 0.8418, 0.5, 0.8418, 0.5, 0.8418, 0.5, 0.9941, 0.5, 0.9941, 0.5, 0.9941, 0.5, 0.9941, 0.5, 0.9941, 0.5, 0.9941, 0.5, 0.8418, 0.5, 0.8418, 0.5, 0.8418, 0.5, 0.8418, 0.5, 0.8418, 0.5, 0.8418, 0.5, 0.8418, 0.5, 0.8418, 0.5, 0.8418, 0.5, 0.8418, 0.5, 0.8418, 0.5, 0.8418, 0.5, 0.8418, 0.5, 0.8418, 0.5, 0.8418, 0.5, 0.8418, 0.5, 0.8418, 0.5, 0.8418, 0.5, 0.8418, 0.5, 0.8418, 0.5, 0.8418, 0.5, 0.8418, 0.5, 0.8418, 0.5, 0.8418, 0.5, 0.8418, 0.5, 0.8418, 0.5, 0.8418, 0.5, 0.8418, 0.5, 0.8418, 0.5, 0.8418, 0.5, 0.8418, 0.5, 0.8418, 0.5, 0.8418, 0.5, 0.8418, 0.5, 0.8418, 0.5, 0.8418, 0.5, 0.8418, 0.5, 0.8418, 0.5, 0.8418, 0.5, 0.8418, 0.5, 0.8418, 0.5, 0.8418, 0.5, 0.8418, 0.5, 0.8418, 0.5, 0.8418, 0.5, 0.8418, 0.5, 0.8418, 0.5, 0.8418, 0.5, 0.8418, 0.5, 0.8418, 0.5, 0.8418, 0.5, 0.8418, 0.5, 0.8418, 0.5, 0.8418, 0.5, 0.8418, 0.5, 0.8418, 0.5, 0.8418, 0.5, 0.8418, 0.5, 0.8418, 0.5, 0.8418, 0.5, 0.8418, 0.5, 0.8418, 0.5, 0.8418, 0.5, 0.8418, 0.5, 0.8418, 0.5, 0.8418, 0.5, 0.8418, 0.5, 0.8418, 0.5, 0.8418, 0.5, 0.8418, 0.5, 0.8418, 0.5, 0.8418, 0.5, 0.8418, 0.5, 0.8418, 0.5, 0.8418, 0.5, 0.8418, 0.5, 0.8418, 0.5, 0.8418, 0.5, 0.8418, 0.5, 0.8418, 0.5, 0.8418, 0.5, 0.8418, 0.5, 0.8418, 0.5, 0.8418, 0.5, 0.8418, 0.5, 0.8418, 0.5, 0.8418, 0.5, 0.8418, 0.5, 0.8418, 0.5, 0.8418, 0.5, 0.8418, 0.5, 0.8418, 0.5, 0.8418, 0.5, 0.8418, 0.5, 0.8418, 0.5, 0.8418, 0.5, 0.8418, 0.5, 0.8418, 0.5, 0.8418, 0.5, 0.8418, 0.5, 0.8418, 0.5, 0.8418, 0.5, 0.8418, 0.5, 0.8418, 0.5, 0.8418, 0.5, 0.8418, 0.5, 0.8418, 0.5, 0.8418, 0.5, 0.8418, 0.5, 0.8418, 0.5, 0.8418, 0.5, 0.8418, 0.5, 0.8418, 0.5, 0.8418, 0.5, 0.8418, 0.5, 0.8418, 0.5, 0.8418, 0.5, 0.8418, 0.5, 0.8418, 0.5, 0.8418, 0.5, 0.8418, 0.5, 0.8418, 0.5, 0.8418, 0.5, 0.8418, 0.5, 0.8418, 0.5, 0.8418, 0.5, 0.8418, 0.5, 0.8418, 0.5, 0.8418, 0.5, 0.8418, 0.5, 0.8418, 0.5, 0.8418, 0.5, 0.8418, 0.5, 0.8418, 0.5, 0.8418, 0.5, 0.8418, 0.5, 0.8418, 0.5, 0.8418, 0.5, 0.8418, 0.5, 0.8418, 0.5, 0.8418, 0.5, 0.8418, 0.5, 0.8418, 0.5, 0.8418, 0.5, 0.8418, 0.5, 0.8418, 0.5, 0.8418, 0.5, 0.8418, 0.5, 0.8418, 0.5, 0.8418, 0.5, 0.8418, 0.5, 0.8418, 0.5, 0.8418, 0.5, 0.8418, 0.5, 0.8418, 0.5, 0.8418, 0.5, 0.8418, 0.5, 0.8418, 0.5, 0.8418, 0.5, 0.8418, 0.5, 0.8418, 0.5, 0.8418, 0.5, 0.8418, 0.5, 0.8418, 0.5, 0.8418, 0.5, 0.8418, 0.5, 0.8418, 0.5, 0.8418, 0.5, 0.8418, 0.5, 0.8418, 0.5, 0.8418, 0.5, 0.8418, 0.5, 0.8418, 0.5, 0.8418, 0.5, 0.8418, 0.5, 0.8418, 0.5, 0.8418, 0.5, 0.8418, 0.5, 0.8418, 0.5, 0.8418, 0.5, 0.8418, 0.5, 0.8418, 0.5, 0.8418, 0.5, 0.8418, 0.5, 0.8418, 0.5, 0.8418, 0.5, 0.8418, 0.5, 0.8418, 0.5, 0.8418, 0.5, 0.8418, 0.5, 0.8418, 0.5, 0.8418, 0.5, 0.8418, 0.5, 0.8418, 0.5, 0.8418, 0.5, 0.8418, 0.5, 0.8418, 0.5, 0.8418, 0.5, 0.8418, 0.5, 0.8418, 0.5, 0.8418, 0.5, 0.8418, 0.5, 0.8418, 0.5, 0.8418, 0.5, 0.8418, 0.5, 0.8418, 0.5, 0.8418, 0.5, 0.8418, 0.5, 0.8418, 0.5, 0.8418, 0.5, 0.8418, 0.5, 0.8418, 0.5, 0.8418, 0.5, 0.8418, 0.5, 0.8418, 0.5, 0.8418, 0.5, 0.8418, 0.5, 0.8418, 0.5, 0.8418, 0.5, 0.8418, 0.5, 0.8418, 0.5, 0.8418, 0.5, 0.8418, 0.5, 0.8418, 0.5, 0.8418, 0.5, 0.8418, 0.5, 0.8418, 0.5, 0.8418, 0.5, 0.8418, 0.5, 0.8418, 0.5, 0.8418, 0.5, 0.8418, 0.5, 0.8418, 0.5, 0.8418, 0.5, 0.8418, 0.5, 0.8418, 0.5, 0.8418, 0.5, 0.8418, 0.5, 0.8418, 0.5, 0.8418, 0.5, 0.8418, 0.5, 0.8418, 0.5, 0.8418, 0.5, 0.8418, 0.5, 0.8418, 0.5, 0.8418, 0.5, 0.8418, 0.5, 0.8418, 0.5, 0.8418, 0.5, 0.8418, 0.5, 0.8418, 0.5, 0.8418, 0.5, 0.8418, 0.5, 0.8418, 0.5, 0.8418, 0.5, 0.8418, 0.5, 0.8418, 0.5, 0.8418, 0.5, 0.8418, 0.5, 0.8418, 0.5, 0.8418, 0.5, 0.8418, 0.5, 0.8418, 0.5, 0.8418, 0.5, 0.8418, 0.5, 0.8418, 0.5, 0.8418, 0.5, 0.8418, 0.5, 0.8418, 0.5, 0.8418, 0.5, 0.9355, 0.5, 0.9355, 0.5, 0.9355, 0.5, 0.9355, 0.5, 0.9355, 0.5, 0.9355, 0.5, 0.9355, 0.5, 0.9355, 0.5, 0.9355, 0.5, 0.9355, 0.5, 0.9355, 0.5, 0.9355, 0.5, 0.9355, 0.5, 0.9355, 0.5, 0.9355, 0.5, 0.9355, 0.5, 0.9355, 0.5, 0.9355, 0.5, 0.9355, 0.5, 0.9355, 0.5, 0.9355, 0.5, 0.9355, 0.5, 0.9355, 0.5, 0.9355, 0.5, 0.9355, 0.5, 0.9355, 0.5, 0.9355, 0.5, 0.9355, 0.5, 0.9355, 0.5, 0.9355, 0.5, 0.9355, 0.5, 0.9355, 0.5, 0.9355, 0.5, 0.9355, 0.5, 0.9355, 0.5, 0.9355, 0.5, 0.9355, 0.5, 0.9355, 0.5, 0.9355, 0.5, 0.9355, 0.5, 0.9355, 0.5, 0.9355, 0.5, 0.9355, 0.5, 0.9355, 0.5, 0.9355, 0.5, 0.9355, 0.5, 0.9355, 0.5, 0.9355, 0.5, 0.9355, 0.5, 0.9355, 0.5, 0.9355, 0.5, 0.9355, 0.5, 0.9355, 0.5, 0.9355, 0.5, 0.9355, 0.5, 0.9355, 0.5, 0.9355, 0.5, 0.9355, 0.5, 0.9355, 0.5, 0.9355, 0.5, 0.9355, 0.5, 0.9355, 0.5, 0.9355, 0.5, 0.9355, 0.5, 0.9355, 0.5, 0.9355, 0.5, 0.9355, 0.5, 0.9355, 0.5, 0.9355, 0.5, 0.9355, 0.5, 0.9355, 0.5, 0.9355, 0.5, 0.9355, 0.5, 0.9355, 0.5, 0.9355, 0.5, 0.9355, 0.5, 0.9355, 0.5, 0.9355, 0.5, 0.9355, 0.5, 0.9355, 0.5, 0.9355, 0.5, 0.9355, 0.5, 0.9355, 0.5, 0.9355, 0.5, 0.9355, 0.5, 0.9355, 0.5, 0.9355, 0.5, 0.9355, 0.5, 0.9355, 0.5, 0.9355, 0.5, 0.9355, 0.5, 0.9355, 0.5, 0.9355, 0.5, 0.9355, 0.5, 0.9355, 0.5, 0.9355, 0.5, 0.9355, 0.5, 0.9355, 0.5, 0.9355, 0.5, 0.9355, 0.5, 0.9355, 0.5, 0.9355, 0.5, 0.9355, 0.5, 0.9355, 0.5, 0.9355, 0.5, 0.9355, 0.5, 0.9355, 0.5, 0.9355, 0.5, 0.9355, 0.5, 0.9355, 0.5, 0.9355, 0.5, 0.9355, 0.5, 0.9355, 0.5, 0.9355, 0.5, 0.9355, 0.5, 0.9355, 0.5, 0.9355, 0.5, 0.9355, 0.5, 0.9355, 0.5, 0.9355, 0.5, 0.9355, 0.5, 0.9355, 0.5, 0.9355, 0.5, 0.9355, 0.5, 0.9355, 0.5, 0.9355, 0.5, 0.9355, 0.5, 0.9355, 0.5, 0.9355, 0.5, 0.9355, 0.5, 0.9355, 0.5, 0.9355, 0.5, 0.9355, 0.5, 0.9355, 0.5, 0.9355, 0.5, 0.9355, 0.5, 0.9355, 0.5, 0.9355, 0.5, 0.9355, 0.5, 0.9355, 0.5, 0.9355, 0.5, 0.9355, 0.5, 0.9355, 0.5, 0.9355, 0.5, 0.9355, 0.5, 0.9355, 0.5, 0.9355, 0.5, 0.9355, 0.5, 0.9355, 0.5, 0.9355, 0.5, 0.8418, 0.5, 0.8418, 0.5, 0.8418, 0.5, 0.8418, 0.5, 0.8418, 0.5, 0.8418, 0.5, 0.8418, 0.5, 0.8418, 0.5, 0.8418, 0.5, 0.8418, 0.5, 0.8418, 0.5, 0.8418, 0.5, 0.8418, 0.5, 0.8418, 0.5, 0.8418, 0.5, 0.8418, 0.5, 0.8418, 0.5, 0.8418, 0.5, 0.8418, 0.5, 0.8418, 0.5, 0.8418, 0.5, 0.8418, 0.5, 0.8418, 0.5, 0.8418, 0.5, 0.8418, 0.5, 0.8418, 0.5, 0.8418, 0.5, 0.8418, 0.5, 0.8418, 0.5, 0.8418, 0.5, 0.8418, 0.5, 0.8418, 0.5, 0.8418, 0.5, 0.8418, 0.5, 0.8418, 0.5, 0.8418, 0.5, 0.8418, 0.5, 0.8418, 0.5, 0.8418, 0.5, 0.8418, 0.5, 0.8418, 0.5, 0.8418, 0.5, 0.8418, 0.5, 0.8418, 0.5, 0.8418, 0.5, 0.8418, 0.5, 0.8418, 0.5, 0.8418, 0.5, 0.8418, 0.5, 0.8418, 0.5, 0.8418, 0.5, 0.8418, 0.5, 0.8418, 0.5, 0.8418, 0.5, 0.8418, 0.5, 0.8418, 0.5, 0.8418, 0.5, 0.8418, 0.5, 0.8418, 0.5, 0.8418, 0.5, 0.8418, 0.5, 0.8418, 0.5, 0.8418, 0.5, 0.8418, 0.5, 0.8418, 0.5, 0.8418, 0.5, 0.8418, 0.5, 0.8418, 0.5, 0.8418, 0.5, 0.8418, 0.5, 0.8418, 0.5, 0.8418, 0.5, 0.8418, 0.5, 0.8418, 0.5, 0.8418, 0.5, 0.8418, 0.5, 0.8418, 0.5, 0.8418, 0.5, 0.8418, 0.5, 0.8418, 0.5, 0.8418, 0.5, 0.8418, 0.5, 0.8418, 0.5, 0.8418, 0.5, 0.8418, 0.5, 0.8418, 0.5, 0.8418, 0.5, 0.8418, 0.5, 0.8418, 0.5, 0.8418, 0.5, 0.8418, 0.5, 0.8418, 0.5, 0.8418, 0.5, 0.8418, 0.5, 0.8418, 0.5, 0.8418, 0.5, 0.8418, 0.5, 0.8418, 0.5, 0.8418, 0.5, 0.8418, 0.5, 0.8418, 0.5, 0.8418, 0.5, 0.8418, 0.5, 0.8418, 0.5, 0.8418, 0.5, 0.8418, 0.5, 0.8418, 0.5, 0.8418, 0.5, 0.8418, 0.5, 0.8418, 0.5, 0.8418, 0.5, 0.8418, 0.5, 0.8418, 0.5, 0.8418, 0.5, 0.8418, 0.5, 0.8418, 0.5, 0.8418, 0.5, 0.8418, 0.5, 0.8418, 0.5, 0.8418, 0.5, 0.8418, 0.5, 0.8418, 0.5, 0.8418, 0.5, 0.8418, 0.5, 0.8418, 0.5, 0.8418, 0.5, 0.8418, 0.5, 0.8418, 0.5, 0.8418, 0.5, 0.8418, 0.5, 0.8418, 0.5, 0.8418, 0.5, 0.8418, 0.5, 0.8418, 0.5, 0.8418, 0.5, 0.8418, 0.5, 0.8418, 0.5, 0.8418, 0.5, 0.8418, 0.5, 0.8418, 0.5, 0.8418, 0.5, 0.8418, 0.5, 0.8418, 0.5, 0.8418, 0.5, 0.8418, 0.5, 0.8418, 0.5, 0.8418, 0.5, 0.8418, 0.5, 0.8418, 0.5, 0.8418, 0.5, 0.8418, 0.5, 0.8418, 0.5, 0.8418, 0.5, 0.8418, 0.5, 0.8418, 0.5, 0.8418, 0.5, 0.8418, 0.5, 0.8418, 0.5, 0.8418, 0.5, 0.8418, 0.5, 0.8418, 0.5, 0.8418, 0.5, 0.9941, 0.5, 0.9941, 0.5, 0.9941, 0.5, 0.9941, 0.5, 0.9941, 0.5, 0.9941, 0.5, 0.8418, 0.5, 0.8418, 0.5, 0.8418, 0.5, 0.8418, 0.5, 0.8418, 0.5, 0.8418, 0.5, 0.8418, 0.5, 0.8418, 0.5, 0.8418, 0.5, 0.8418, 0.5, 0.8418, 0.5, 0.8418, 0.5, 0.8418, 0.5, 0.8418, 0.5, 0.8418, 0.5, 0.8418, 0.5, 0.8418, 0.5, 0.8418, 0.5, 0.8418, 0.5, 0.8418, 0.5, 0.8418, 0.5, 0.8418, 0.5, 0.8418, 0.5, 0.8418, 0.5, 0.8418, 0.5, 0.8418, 0.5, 0.8418, 0.5, 0.8418, 0.5, 0.8418, 0.5, 0.8418, 0.5, 0.8418, 0.5, 0.8418, 0.5, 0.8418, 0.5, 0.8418, 0.5, 0.8418, 0.5, 0.8418, 0.5, 0.8418, 0.5, 0.8418, 0.5, 0.8418, 0.5, 0.8418, 0.5, 0.8418, 0.5, 0.8418, 0.5, 0.8418, 0.5, 0.8418, 0.5, 0.8418, 0.5, 0.8418, 0.5, 0.8418, 0.5, 0.8418, 0.5, 0.8418, 0.5, 0.8418, 0.5, 0.8418, 0.5, 0.8418, 0.5, 0.8418, 0.5, 0.8418, 0.5, 0.8418, 0.5, 0.8418, 0.5, 0.8418, 0.5, 0.8418, 0.5, 0.8418, 0.5, 0.8418, 0.5, 0.8418, 0.5, 0.8418, 0.5, 0.8418, 0.5, 0.8418, 0.5, 0.8418, 0.5, 0.8418, 0.5, 0.8418, 0.5, 0.8418, 0.5, 0.8418, 0.5, 0.8418, 0.5, 0.8418, 0.5, 0.8418, 0.5, 0.8418, 0.5, 0.8418, 0.5, 0.8418, 0.5, 0.8418, 0.5, 0.8418, 0.5, 0.8418, 0.5, 0.8418, 0.5, 0.8418, 0.5, 0.8418, 0.5, 0.8418, 0.5, 0.8418, 0.5, 0.8418, 0.5, 0.8418, 0.5, 0.8418, 0.5, 0.8418, 0.5, 0.8418, 0.5, 0.8418, 0.5, 0.8418, 0.5, 0.8418, 0.5, 0.8418, 0.5, 0.8418, 0.5, 0.8418, 0.5, 0.8418, 0.5, 0.8418, 0.5, 0.8418, 0.5, 0.8418, 0.5, 0.8418, 0.5, 0.8418, 0.5, 0.8418, 0.5, 0.8418, 0.5, 0.8418, 0.5, 0.8418, 0.5, 0.8418, 0.5, 0.8418, 0.5, 0.8418, 0.5, 0.8418, 0.5, 0.8418, 0.5, 0.8418, 0.5, 0.8418, 0.5, 0.8418, 0.5, 0.8418, 0.5, 0.8418, 0.5, 0.8418, 0.5, 0.8418, 0.5, 0.8418, 0.5, 0.8418, 0.5, 0.8418, 0.5, 0.8418, 0.5, 0.8418, 0.5, 0.8418, 0.5, 0.8418, 0.5, 0.8418, 0.5, 0.8418, 0.5, 0.8418, 0.5, 0.8418, 0.5, 0.8418, 0.5, 0.8418, 0.5, 0.8418, 0.5, 0.8418, 0.5, 0.8418, 0.5, 0.8418, 0.5, 0.8418, 0.5, 0.8418, 0.5, 0.8418, 0.5, 0.8418, 0.5, 0.8418, 0.5, 0.8418, 0.5, 0.8418, 0.5, 0.8418, 0.5, 0.8418, 0.5, 0.8418, 0.5, 0.8418, 0.5, 0.8418, 0.5, 0.8418, 0.5, 0.8418, 0.5, 0.8418, 0.5, 0.8418, 0.5, 0.8418, 0.5])
me_building1.materials.append(mat_palette)
me_building1.update()
me_building1.normals_split_custom_set([tuple(v) for v in zip(*[iter([-1.0, 0.0, 0.0, -1.0, 0.0, 0.0, -1.0, 0.0, 0.0, -1.0, 0.0, 0.0, -1.0, 0.0, 0.0, -1.0, 0.0, 0.0, -1.0, 0.0, 0.0, -1.0, 0.0, 0.0, -1.0, 0.0, 0.0, -1.0, 0.0, 0.0, -1.0, 0.0, 0.0, -1.0, 0.0, 0.0, -1.0, 0.0, 0.0, -1.0, 0.0, 0.0, -1.0, 0.0, 0.0, -1.0, 0.0, 0.0, -1.0, 0.0, 0.0, -1.0, 0.0, 0.0, -1.0, 0.0, 0.0, -1.0, 0.0, 0.0, -1.0, 0.0, 0.0, -1.0, 0.0, 0.0, -1.0, 0.0, 0.0, -1.0, 0.0, 0.0, -1.0, 0.0, 0.0, -1.0, 0.0, 0.0, -1.0, 0.0, 0.0, -1.0, 0.0, 0.0, -1.0, 0.0, 0.0, -1.0, 0.0, 0.0, -1.0, 0.0, 0.0, -1.0, 0.0, 0.0, -1.0, 0.0, 0.0, -1.0, 0.0, 0.0, -1.0, 0.0, 0.0, -1.0, 0.0, 0.0, -1.0, 0.0, 0.0, -1.0, 0.0, 0.0, -1.0, 0.0, 0.0, -1.0, 0.0, 0.0, -1.0, 0.0, 0.0, -1.0, 0.0, 0.0, -1.0, 0.0, 0.0, -1.0, 0.0, 0.0, -1.0, 0.0, 0.0, -1.0, 0.0, 0.0, -1.0, 0.0, 0.0, -1.0, 0.0, 0.0, -1.0, 0.0, 0.0, -1.0, 0.0, 0.0, -1.0, 0.0, 0.0, -1.0, 0.0, 0.0, -1.0, 0.0, 0.0, -1.0, 0.0, 0.0, -1.0, 0.0, 0.0, -1.0, 0.0, 0.0, -1.0, 0.0, 0.0, -1.0, 0.0, 0.0, -1.0, 0.0, 0.0, -1.0, 0.0, 0.0, -1.0, 0.0, 0.0, -1.0, 0.0, 0.0, -1.0, 0.0, 0.0, -1.0, 0.0, 0.0, -1.0, 0.0, 0.0, -1.0, 0.0, 0.0, -1.0, 0.0, 0.0, -1.0, 0.0, 0.0, -1.0, 0.0, 0.0, -1.0, 0.0, 0.0, -1.0, 0.0, 0.0, -1.0, 0.0, 0.0, -1.0, 0.0, 0.0, -1.0, 0.0, 0.0, -1.0, 0.0, 0.0, -1.0, 0.0, 0.0, -1.0, 0.0, 0.0, -1.0, 0.0, 0.0, -1.0, 0.0, 0.0, -1.0, 0.0, 0.0, -1.0, 0.0, 0.0, -1.0, 0.0, 0.0, -1.0, 0.0, 0.0, -1.0, 0.0, 0.0, -1.0, 0.0, 0.0, -1.0, 0.0, 0.0, -1.0, 0.0, 0.0, -1.0, 0.0, 0.0, -1.0, 0.0, 0.0, -1.0, 0.0, 0.0, -1.0, 0.0, 0.0, -1.0, 0.0, 0.0, -1.0, 0.0, 0.0, -1.0, 0.0, 0.0, -1.0, 0.0, 0.0, -1.0, 0.0, 0.0, -1.0, 0.0, 0.0, -1.0, 0.0, 0.0, -1.0, 0.0, 0.0, -1.0, 0.0, 0.0, -1.0, 0.0, 0.0, -1.0, 0.0, 0.0, -1.0, 0.0, 0.0, -1.0, 0.0, 0.0, -1.0, 0.0, 0.0, -1.0, 0.0, 0.0, -1.0, 0.0, 0.0, -1.0, 0.0, 0.0, -1.0, 0.0, 0.0, -1.0, 0.0, 0.0, -1.0, 0.0, 0.0, -1.0, 0.0, 0.0, -1.0, 0.0, 0.0, -1.0, 0.0, 0.0, -1.0, 0.0, 0.0, -1.0, 0.0, 0.0, -1.0, 0.0, 0.0, -1.0, 0.0, 0.0, -1.0, 0.0, 0.0, -1.0, 0.0, 0.0, -1.0, 0.0, 0.0, -1.0, 0.0, 0.0, -1.0, 0.0, 0.0, -1.0, 0.0, 0.0, -1.0, 0.0, 0.0, -1.0, 0.0, 0.0, -1.0, 0.0, 0.0, -1.0, 0.0, 0.0, -1.0, 0.0, 0.0, -1.0, 0.0, 0.0, -1.0, 0.0, 0.0, -1.0, 0.0, 0.0, -1.0, 0.0, 0.0, -1.0, 0.0, 0.0, -1.0, 0.0, 0.0, -1.0, 0.0, 0.0, -1.0, 0.0, 0.0, -1.0, 0.0, 0.0, -1.0, 0.0, 0.0, -1.0, 0.0, 0.0, -1.0, 0.0, 0.0, -1.0, 0.0, 0.0, -1.0, 0.0, 0.0, -1.0, 0.0, 0.0, -1.0, 0.0, 0.0, -1.0, 0.0, 0.0, -1.0, 0.0, 0.0, -1.0, 0.0, 0.0, -1.0, 0.0, 0.0, -1.0, 0.0, 0.0, -1.0, 0.0, 0.0, -1.0, 0.0, 0.0, -1.0, 0.0, 0.0, -1.0, 0.0, 0.0, -1.0, 0.0, 0.0, -1.0, 0.0, 0.0, 1.0, 0.0, 0.0, 1.0, 0.0, 0.0, 1.0, 0.0, 0.0, 1.0, 0.0, 0.0, 1.0, 0.0, 0.0, 1.0, 0.0, 0.0, 1.0, 0.0, 0.0, 1.0, 0.0, 0.0, 1.0, 0.0, 0.0, 1.0, 0.0, 0.0, 1.0, 0.0, 0.0, 1.0, 0.0, 0.0, 1.0, 0.0, 0.0, 1.0, 0.0, 0.0, 1.0, 0.0, 0.0, 1.0, 0.0, 0.0, 1.0, 0.0, 0.0, 1.0, 0.0, 0.0, 1.0, 0.0, 0.0, 1.0, 0.0, 0.0, 1.0, 0.0, 0.0, 1.0, 0.0, 0.0, 1.0, 0.0, 0.0, 1.0, 0.0, 0.0, 1.0, 0.0, 0.0, 1.0, 0.0, 0.0, 1.0, 0.0, 0.0, 1.0, 0.0, 0.0, 1.0, 0.0, 0.0, 1.0, 0.0, 0.0, 1.0, 0.0, 0.0, 1.0, 0.0, 0.0, 1.0, 0.0, 0.0, 1.0, 0.0, 0.0, 1.0, 0.0, 0.0, 1.0, 0.0, 0.0, 1.0, 0.0, 0.0, 1.0, 0.0, 0.0, 1.0, 0.0, 0.0, 1.0, 0.0, 0.0, 1.0, 0.0, 0.0, 1.0, 0.0, 0.0, 1.0, 0.0, 0.0, 1.0, 0.0, 0.0, 1.0, 0.0, 0.0, 1.0, 0.0, 0.0, 1.0, 0.0, 0.0, 1.0, 0.0, 0.0, 1.0, 0.0, 0.0, 1.0, 0.0, 0.0, 1.0, 0.0, 0.0, 1.0, 0.0, 0.0, 1.0, 0.0, 0.0, 1.0, 0.0, 0.0, 1.0, 0.0, 0.0, 1.0, 0.0, 0.0, 1.0, 0.0, 0.0, 1.0, 0.0, 0.0, 1.0, 0.0, 0.0, 1.0, 0.0, 0.0, 1.0, 0.0, 0.0, 1.0, 0.0, 0.0, 1.0, 0.0, 0.0, 1.0, 0.0, 0.0, 1.0, 0.0, 0.0, 1.0, 0.0, 0.0, 1.0, 0.0, 0.0, 1.0, 0.0, 0.0, 1.0, 0.0, 0.0, 1.0, 0.0, 0.0, 1.0, 0.0, 0.0, 1.0, 0.0, 0.0, 1.0, 0.0, 0.0, 1.0, 0.0, 0.0, 1.0, 0.0, 0.0, 1.0, 0.0, 0.0, 1.0, 0.0, 0.0, 1.0, 0.0, 0.0, 1.0, 0.0, 0.0, 1.0, 0.0, 0.0, 1.0, 0.0, 0.0, 1.0, 0.0, 0.0, 1.0, 0.0, 0.0, 1.0, 0.0, 0.0, 1.0, 0.0, 0.0, 1.0, 0.0, 0.0, 1.0, 0.0, 0.0, 1.0, 0.0, 0.0, 1.0, 0.0, 0.0, 1.0, 0.0, 0.0, 1.0, 0.0, 0.0, 1.0, 0.0, 0.0, 1.0, 0.0, 0.0, 1.0, 0.0, 0.0, 1.0, 0.0, 0.0, 1.0, 0.0, 0.0, 1.0, 0.0, 0.0, 1.0, 0.0, 0.0, 1.0, 0.0, 0.0, 1.0, 0.0, 0.0, 1.0, 0.0, 0.0, 1.0, 0.0, 0.0, 1.0, 0.0, 0.0, 1.0, 0.0, 0.0, 1.0, 0.0, 0.0, 1.0, 0.0, 0.0, 1.0, 0.0, 0.0, 1.0, 0.0, 0.0, 1.0, 0.0, 0.0, 1.0, 0.0, 0.0, 1.0, 0.0, 0.0, 1.0, 0.0, 0.0, 1.0, 0.0, 0.0, 1.0, 0.0, 0.0, 1.0, 0.0, 0.0, 1.0, 0.0, 0.0, 1.0, 0.0, 0.0, 1.0, 0.0, 0.0, 1.0, 0.0, 0.0, 1.0, 0.0, 0.0, 1.0, 0.0, 0.0, 1.0, 0.0, 0.0, 1.0, 0.0, 0.0, 1.0, 0.0, 0.0, 1.0, 0.0, 0.0, 1.0, 0.0, 0.0, 1.0, 0.0, 0.0, 1.0, 0.0, 0.0, 1.0, 0.0, 0.0, 1.0, 0.0, 0.0, 1.0, 0.0, 0.0, 1.0, 0.0, 0.0, 1.0, 0.0, 0.0, 1.0, 0.0, 0.0, 1.0, 0.0, 0.0, 1.0, 0.0, 0.0, 1.0, 0.0, 0.0, 1.0, 0.0, 0.0, 1.0, 0.0, 0.0, 1.0, 0.0, 0.0, 1.0, 0.0, 0.0, 1.0, 0.0, 0.0, 1.0, 0.0, 0.0, 1.0, 0.0, 0.0, 1.0, 0.0, 0.0, 1.0, 0.0, 0.0, 1.0, 0.0, 0.0, 1.0, 0.0, 0.0, 1.0, 0.0, 0.0, 1.0, 0.0, 0.0, 1.0, 0.0, 0.0, 1.0, 0.0, 0.0, 1.0, 0.0, 0.0, 1.0, 0.0, 0.0, 1.0, 0.0, 0.0, 1.0, 0.0, 0.0, 0.0, 0.0, 1.0, 0.0, 0.0, 1.0, 0.0, 0.0, 1.0, 0.0, 0.0, 1.0, 0.0, 0.0, 1.0, 0.0, 0.0, 1.0, 0.0, 0.0, 1.0, 0.0, 0.0, 1.0, 0.0, 0.0, 1.0, 0.0, 0.0, 1.0, 0.0, 0.0, 1.0, 0.0, 0.0, 1.0, 0.0, 0.0, 1.0, 0.0, 0.0, 1.0, 0.0, 0.0, 1.0, 0.0, 0.0, 1.0, 0.0, 0.0, 1.0, 0.0, 0.0, 1.0, 0.0, 0.0, 1.0, 0.0, 0.0, 1.0, 0.0, 0.0, 1.0, 0.0, 0.0, 1.0, 0.0, 0.0, 1.0, 0.0, 0.0, 1.0, 0.0, 0.0, 1.0, 0.0, 0.0, 1.0, 0.0, 0.0, 1.0, 0.0, 0.0, 1.0, 0.0, 0.0, 1.0, 0.0, 0.0, 1.0, 0.0, 0.0, 1.0, 0.0, 0.0, 1.0, 0.0, 0.0, 1.0, 0.0, 0.0, 1.0, 0.0, 0.0, 1.0, 0.0, 0.0, 1.0, 0.0, 0.0, 1.0, 0.0, 0.0, 1.0, 0.0, 0.0, 1.0, 0.0, 0.0, 1.0, 0.0, 0.0, 1.0, 0.0, 0.0, 1.0, 0.0, 0.0, 1.0, 0.0, 0.0, 1.0, 0.0, 0.0, 1.0, 0.0, 0.0, 1.0, 0.0, 0.0, 1.0, 0.0, 0.0, 1.0, 0.0, 0.0, 1.0, 0.0, 0.0, 1.0, 0.0, 0.0, 1.0, 0.0, 0.0, 1.0, 0.0, 0.0, 1.0, 0.0, 0.0, 1.0, 0.0, 0.0, 1.0, 0.0, 0.0, 1.0, 0.0, 0.0, 1.0, 0.0, 0.0, 1.0, 0.0, 0.0, 1.0, 0.0, 0.0, 1.0, 0.0, 0.0, 1.0, 0.0, 0.0, 1.0, 0.0, 0.0, 1.0, 0.0, 0.0, 1.0, 0.0, 0.0, 1.0, 0.0, 0.0, 1.0, 0.0, 0.0, 1.0, 0.0, 0.0, 1.0, 0.0, 0.0, 1.0, 0.0, 0.0, 1.0, 0.0, 0.0, 1.0, 0.0, 0.0, 1.0, 0.0, 0.0, 1.0, 0.0, 0.0, 1.0, 0.0, 0.0, 1.0, 0.0, 0.0, 1.0, 0.0, 0.0, 1.0, 0.0, 0.0, 1.0, 0.0, 0.0, 1.0, 0.0, 0.0, 1.0, 0.0, 0.0, 1.0, 0.0, 0.0, 1.0, 0.0, 0.0, 1.0, 0.0, 0.0, 1.0, 0.0, 0.0, 1.0, 0.0, 0.0, 1.0, 0.0, 0.0, 1.0, 0.0, 0.0, 1.0, 0.0, 0.0, 1.0, 0.0, 0.0, 1.0, 0.0, 0.0, 1.0, 0.0, 0.0, 1.0, 0.0, 0.0, 1.0, 0.0, 0.0, 1.0, 0.0, 0.0, 1.0, 0.0, 0.0, 1.0, 0.0, 0.0, 1.0, 0.0, 0.0, 1.0, 0.0, 0.0, 1.0, 0.0, 0.0, 1.0, 0.0, 0.0, 1.0, 0.0, 0.0, 1.0, 0.0, 0.0, 1.0, 0.0, 0.0, 1.0, 0.0, 0.0, 1.0, 0.0, 0.0, 1.0, 0.0, 0.0, 1.0, 0.0, 0.0, 1.0, 0.0, 0.0, 1.0, 0.0, 0.0, 1.0, 0.0, 0.0, 1.0, 0.0, 0.0, 1.0, 0.0, 0.0, 1.0, 0.0, 0.0, 1.0, 0.0, 0.0, 1.0, 0.0, 0.0, 1.0, 0.0, 0.0, 1.0, 0.0, 0.0, 1.0, 0.0, 0.0, 1.0, 0.0, 0.0, 1.0, 0.0, 0.0, 1.0, 0.0, 0.0, 1.0, 0.0, 0.0, 1.0, 0.0, 0.0, 1.0, 0.0, 0.0, 1.0, 0.0, 0.0, 1.0, 0.0, 0.0, 1.0, 0.0, 0.0, 1.0, 0.0, 0.0, 1.0, 0.0, 0.0, 1.0, 0.0, 0.0, 1.0, 0.0, 0.0, 1.0, 0.0, 0.0, 1.0, 0.0, 0.0, 1.0, 0.0, 0.0, 1.0, 0.0, 0.0, 1.0, 0.0, 0.0, 1.0, 0.0, 0.0, 1.0, 0.0, 0.0, 1.0, 0.0, 0.0, 1.0, 0.0, 0.0, 1.0, 0.0, 0.0, 1.0, 0.0, 0.0, 1.0, 0.0, 0.0, 1.0, 0.0, 0.0, 1.0, 0.0, 0.0, 1.0, 0.0, 0.0, 1.0, 0.0, 0.0, 1.0, 0.0, 0.0, 1.0, 0.0, 0.0, 1.0, 0.0, 0.0, 1.0, 0.0, 0.0, 1.0, 0.0, 0.0, 1.0, 0.0, 0.0, 1.0, 0.0, 0.0, 1.0, 0.0, 0.0, 1.0, 0.0, 0.0, 1.0, 0.0, 0.0, 1.0, 0.0, 0.0, 1.0, 0.0, 0.0, 1.0, 0.0, 0.0, 1.0, 0.0, 0.0, 1.0, 0.0, 0.0, 1.0, 0.0, 0.0, 1.0, 0.0, 0.0, 1.0, 0.0, 0.0, 1.0, 0.0, 0.0, 1.0, 0.0, 0.0, 1.0, 0.0, 0.0, 1.0, 0.0, 0.0, 1.0, 0.0, 0.0, 1.0, 0.0, 0.0, 1.0, 0.0, 0.0, 1.0, 0.0, 0.0, 1.0, 0.0, 0.0, 1.0, 0.0, 0.0, 1.0, 0.0, 0.0, 1.0, 0.0, 0.0, 1.0, 0.0, 0.0, 1.0, 0.0, 0.0, 1.0, 0.0, 0.0, 1.0, 0.0, 0.0, 1.0, 0.0, 0.0, 1.0, 0.0, 0.0, 1.0, 0.0, 0.0, 1.0, 0.0, 0.0, 1.0, 0.0, 0.0, 1.0, 0.0, 0.0, 1.0, 0.0, 0.0, 1.0, 0.0, 0.0, 1.0, 0.0, 0.0, 1.0, 0.0, 0.0, 1.0, 0.0, 0.0, 1.0, 0.0, 0.0, 1.0, 0.0, 0.0, 1.0, 0.0, 0.0, 1.0, 0.0, 0.0, 1.0, 0.0, 0.0, 1.0, 0.0, 0.0, 1.0, 0.0, 0.0, 1.0, 0.0, 0.0, 1.0, 0.0, 0.0, 1.0, 0.0, 0.0, 1.0, 0.0, 0.0, 1.0, 0.0, 0.0, 1.0, 0.0, 0.0, 1.0, 0.0, 0.0, 1.0, 0.0, 0.0, 1.0, 0.0, 0.0, 1.0, 0.0, 0.0, 1.0, 0.0, 0.0, 1.0, 0.0, 0.0, 1.0, 0.0, 0.0, 1.0, 0.0, 0.0, 1.0, 0.0, 0.0, 1.0, 0.0, 0.0, 1.0, 0.0, 0.0, 1.0, 0.0, 0.0, 1.0, 0.0, 0.0, 1.0, 0.0, 0.0, 1.0, 0.0, 0.0, 1.0, 0.0, 0.0, 1.0, 0.0, 0.0, 1.0, 0.0, 0.0, 1.0, 0.0, 0.0, 1.0, 0.0, 0.0, 1.0, 0.0, 0.0, 1.0, 0.0, 0.0, 1.0, 0.0, 0.0, 1.0, 0.0, 0.0, 1.0, 0.0, 0.0, 1.0, 0.0, 0.0, 1.0, 0.0, 0.0, 1.0, 0.0, 0.0, 1.0, 0.0, 0.0, 1.0, 0.0, 0.0, 1.0, 0.0, 0.0, 1.0, 0.0, 0.0, 1.0, 0.0, 0.0, 1.0, 0.0, 0.0, 1.0, 0.0, 0.0, 1.0, 0.0, 0.0, 1.0, 0.0, 0.0, 1.0, 0.0, 0.0, 1.0, 0.0, 0.0, 1.0, 0.0, 0.0, 1.0, 0.0, 0.0, 1.0, 0.0, 0.0, 1.0, 0.0, 0.0, 1.0, 0.0, 0.0, 1.0, 0.0, 0.0, 1.0, 0.0, 0.0, 1.0, 0.0, 0.0, 1.0, 0.0, 0.0, 1.0, 0.0, 0.0, 1.0, 0.0, 0.0, 1.0, 0.0, 0.0, 1.0, 0.0, 0.0, 1.0, 0.0, 0.0, 1.0, 0.0, 0.0, 1.0, 0.0, 0.0, 1.0, 0.0, 0.0, 1.0, 0.0, 0.0, 1.0, 0.0, 0.0, 1.0, 0.0, 0.0, 1.0, 0.0, 0.0, 1.0, 0.0, 0.0, 1.0, 0.0, 0.0, 1.0, 0.0, 0.0, 1.0, 0.0, 0.0, 1.0, 0.0, 0.0, 1.0, 0.0, 0.0, 1.0, 0.0, 0.0, 1.0, 0.0, 0.0, 1.0, 0.0, 0.0, 1.0, 0.0, 0.0, 1.0, 0.0, 0.0, 1.0, 0.0, 0.0, 1.0, 0.0, 0.0, 1.0, 0.0, 0.0, 1.0, 0.0, 0.0, 1.0, 0.0, 0.0, 1.0, 0.0, 0.0, 1.0, 0.0, 0.0, 1.0, 0.0, 0.0, 1.0, 0.0, 0.0, 1.0, 0.0, 0.0, 1.0, 0.0, 0.0, 1.0, 0.0, 0.0, 1.0, 0.0, 0.0, 1.0, 0.0, 0.0, 1.0, 0.0, 0.0, 1.0, 0.0, 0.0, 1.0, 0.0, 0.0, 1.0, 0.0, 0.0, 1.0, 0.0, 0.0, 1.0, 0.0, 0.0, 1.0, 0.0, 0.0, 1.0, 0.0, 0.0, 1.0, 0.0, 0.0, 1.0, 0.0, 0.0, 1.0, 0.0, 0.0, 1.0, 0.0, 0.0, 1.0, 0.0, 0.0, 1.0, 0.0, 0.0, 1.0, 0.0, 0.0, 1.0, 0.0, 0.0, 1.0, 0.0, 0.0, 1.0, 0.0, 0.0, 1.0, 0.0, 0.0, 1.0, 0.0, 0.0, 1.0, 0.0, 0.0, 1.0, 0.0, 0.0, 1.0, 0.0, 0.0, 1.0, 0.0, 0.0, 1.0, 0.0, 0.0, 1.0, 0.0, 0.0, 1.0, 0.0, 0.0, 1.0, 0.0, 0.0, 1.0, 0.0, 0.0, 1.0, 0.0, 0.0, 1.0, 0.0, 0.0, 1.0, 0.0, 0.0, 1.0, 0.0, 0.0, 1.0, 0.0, 0.0, 1.0, 0.0, 0.0, 1.0, 0.0, 0.0, 1.0, 0.0, 0.0, 1.0, 0.0, 0.0, 1.0, 0.0, 0.0, 1.0, 0.0, 0.0, 1.0, 0.0, 0.0, 1.0, 0.0, 0.0, 1.0, 0.0, 0.0, 1.0, 0.0, 0.0, 1.0, 0.0, 0.0, 1.0, 0.0, 0.0, 1.0, 0.0, 0.0, 1.0, 0.0, 0.0, 1.0, 0.0, 0.0, 1.0, 0.0, 0.0, 1.0, 0.0, 0.0, 1.0, 0.0, 0.0, 1.0, 0.0, 0.0, 1.0, 0.0, 0.0, 1.0, 0.0, 0.0, 1.0, 0.0, 0.0, 1.0, 0.0, 0.0, 1.0, 0.0, 0.0, 1.0, 0.0, 0.0, 1.0, 0.0, 0.0, 1.0, 0.0, 0.0, 1.0, 0.0, 0.0, 1.0, 0.0, 0.0, 1.0, 0.0, 0.0, 1.0, 0.0, 0.0, 1.0, 0.0, 0.0, 1.0, 0.0, 0.0, 1.0, 0.0, 0.0, 1.0, 0.0, 0.0, 1.0, 0.0, 0.0, 1.0, 0.0, 0.0, 1.0, 0.0, 0.0, 1.0, 0.0, 0.0, 1.0, 0.0, 0.0, 1.0, 0.0, 0.0, 1.0, 0.0, 0.0, 1.0, 0.0, 0.0, 1.0, 0.0, 0.0, 1.0, 0.0, 0.0, 1.0, 0.0, 0.0, 1.0, 0.0, 0.0, 1.0, 0.0, 0.0, 1.0, 0.0, 0.0, 1.0, 0.0, 0.0, 1.0, 0.0, 0.0, 1.0, 0.0, 0.0, 1.0, 0.0, 0.0, 1.0, 0.0, 0.0, 1.0, 0.0, 0.0, 1.0, 0.0, 0.0, 1.0, 0.0, 0.0, 1.0, 0.0, 0.0, 1.0, 0.0, 0.0, 1.0, 0.0, 0.0, 1.0, 0.0, 0.0, 1.0, 0.0, 0.0, 1.0, 0.0, 0.0, 1.0, 0.0, 0.0, 1.0, 0.0, 0.0, 1.0, 0.0, 0.0, 1.0, 0.0, 0.0, 1.0, 0.0, 0.0, 1.0, 0.0, 0.0, 1.0, 0.0, 0.0, 1.0, 0.0, 0.0, 1.0, 0.0, 0.0, 1.0, 0.0, 0.0, 1.0, 0.0, 0.0, 1.0, 0.0, 0.0, 1.0, 0.0, 0.0, 1.0, 0.0, 0.0, 1.0, 0.0, 0.0, 1.0, 0.0, 0.0, 1.0, 0.0, 0.0, 1.0, 0.0, 0.0, 1.0, 0.0, 0.0, 1.0, 0.0, 0.0, 1.0, 0.0, 0.0, 1.0, 0.0, 0.0, 1.0, 0.0, 0.0, 1.0, 0.0, 0.0, 1.0, 0.0, 0.0, 1.0, 0.0, 0.0, 1.0, 0.0, 0.0, 1.0, 0.0, 0.0, 1.0, 0.0, 0.0, 1.0, 0.0, 0.0, 1.0, 0.0, 0.0, 1.0, 0.0, 0.0, 1.0, 0.0, 0.0, 1.0, 0.0, 0.0, 1.0, 0.0, 0.0, 1.0, 0.0, 0.0, 1.0, 0.0, 0.0, 1.0, 0.0, 0.0, 1.0, 0.0, 0.0, 1.0, 0.0, 0.0, 1.0, 0.0, 0.0, 1.0, 0.0, 0.0, 1.0, 0.0, 0.0, 1.0, 0.0, 0.0, 1.0, 0.0, 0.0, 1.0, 0.0, 0.0, 1.0, 0.0, 0.0, 1.0, 0.0, 0.0, 1.0, 0.0, 0.0, 1.0, 0.0, 0.0, 1.0, 0.0, 0.0, 1.0, 0.0, 0.0, 1.0, 0.0, 0.0, 1.0, 0.0, 0.0, 1.0, 0.0, 0.0, 1.0, 0.0, 0.0, 1.0, 0.0, 0.0, 1.0, 0.0, 0.0, 1.0, 0.0, 0.0, 1.0, 0.0, 0.0, 1.0, 0.0, 0.0, 1.0, 0.0, 0.0, 1.0, 0.0, 0.0, 1.0, 0.0, 0.0, 1.0, 0.0, 0.0, 1.0, 0.0, 0.0, 1.0, 0.0, 0.0, 1.0, 0.0, 0.0, 1.0, 0.0, 0.0, 1.0, 0.0, 0.0, 1.0, 0.0, 0.0, 1.0, 0.0, 0.0, 1.0, 0.0, 0.0, 1.0, 0.0, 0.0, 1.0, 0.0, 0.0, 1.0, 0.0, 0.0, 1.0, 0.0, 0.0, 1.0, 0.0, 0.0, 1.0, 0.0, 0.0, 1.0, 0.0, 0.0, 1.0, 0.0, 0.0, 1.0, 0.0, 0.0, 1.0, 0.0, 0.0, 1.0, 0.0, 0.0, 1.0, 0.0, 0.0, 1.0, 0.0, 0.0, 1.0, 0.0, 0.0, 1.0, 0.0, 0.0, 1.0, 0.0, 0.0, 1.0, 0.0, 0.0, 1.0, 0.0, 0.0, 1.0, 0.0, 0.0, 1.0, 0.0, 0.0, 1.0, 0.0, 0.0, 1.0, 0.0, 0.0, 1.0, 0.0, 0.0, 1.0, 0.0, 0.0, 1.0, 0.0, 0.0, 1.0, 0.0, 0.0, 1.0, 0.0, 0.0, 1.0, 0.0, 0.0, 1.0, 0.0, 0.0, 1.0, 0.0, 0.0, 1.0, 0.0, 0.0, 1.0, 0.0, 0.0, 1.0, 0.0, 0.0, 1.0, 0.0, 0.0, 1.0, 0.0, 0.0, 1.0, 0.0, 0.0, 1.0, 0.0, 0.0, 1.0, 0.0, 0.0, 1.0, 0.0, 0.0, 1.0, 0.0, 0.0, 1.0, 0.0, 0.0, 1.0, 0.0, 0.0, 1.0, 0.0, 0.0, 1.0, 0.0, 0.0, 1.0, 0.0, 0.0, 1.0, 0.0, 0.0, 1.0, 0.0, 0.0, 1.0, 0.0, 0.0, 1.0, 0.0, 0.0, 1.0, 0.0, 0.0, 1.0, 0.0, 0.0, 1.0, 0.0, 0.0, 1.0, 0.0, 0.0, 1.0, 0.0, 0.0, 1.0, 0.0, 0.0, 1.0, 0.0, 0.0, 1.0, 0.0, 0.0, 1.0, 0.0, 0.0, 1.0, 0.0, 0.0, 1.0, 0.0, 0.0, 1.0, 0.0, 0.0, 1.0, 0.0, 0.0, 1.0, 0.0, 0.0, 1.0, 0.0, 0.0, 1.0, 0.0, 0.0, 1.0, 0.0, 0.0, 1.0, 0.0, 0.0, 1.0, 0.0, 0.0, 1.0, 0.0, 0.0, 1.0, 0.0, 0.0, 1.0, 0.0, 0.0, 1.0, 0.0, 0.0, 1.0, 0.0, 0.0, 1.0, 0.0, 0.0, 1.0, 0.0, 0.0, 1.0, 0.0, 0.0, 1.0, 0.0, 0.0, 1.0, 0.0, 0.0, 1.0, 0.0, 0.0, 1.0, 0.0, 0.0, 1.0, 0.0, 0.0, 1.0, 0.0, 0.0, 1.0, 0.0, 0.0, 1.0, 0.0, 0.0, 1.0, 0.0, 0.0, 1.0, 0.0, 0.0, 1.0, 0.0, 0.0, 1.0, 0.0, 0.0, 1.0, 0.0, 0.0, 1.0, 0.0, 0.0, 1.0, 0.0, 0.0, 1.0, 0.0, 0.0, 1.0, 0.0, 0.0, 1.0, 0.0, 0.0, 1.0, 0.0, 0.0, 1.0, 0.0, 0.0, 1.0, 0.0, 0.0, 1.0, 0.0, 0.0, 1.0, 0.0, 0.0, 1.0, 0.0, 0.0, 1.0, 0.0, 0.0, 1.0, 0.0, 0.0, 1.0, 0.0, 0.0, 1.0, 0.0, 0.0, 1.0, 0.0, 0.0, 1.0, 0.0, 0.0, 1.0, 0.0, 0.0, 1.0, 0.0, 0.0, 1.0, 0.0, 0.0, 1.0, 0.0, 0.0, 1.0, 0.0, 0.0, 1.0, 0.0, 0.0, 1.0, 0.0, 0.0, 1.0, 0.0, 0.0, 1.0, 0.0, 0.0, 1.0, 0.0, 0.0, 1.0, 0.0, 0.0, 1.0, 0.0, 0.0, 1.0, 0.0, 0.0, 1.0, 0.0, 0.0, 1.0, 0.0, 0.0, 1.0, 0.0, 0.0, 1.0, 0.0, 0.0, 1.0, 0.0, 0.0, 1.0, 0.0, 0.0, 1.0, 0.0, 0.0, 1.0, 0.0, 0.0, 1.0, 0.0, 0.0, 1.0, 0.0, 0.0, 1.0, 0.0, 0.0, 1.0, 0.0, 0.0, 1.0, 0.0, 0.0, 1.0, 0.0, 0.0, 1.0, 0.0, 0.0, 1.0, 0.0, 0.0, 1.0, 0.0, 0.0, 1.0, 0.0, 0.0, 1.0, 0.0, 0.0, 1.0, 0.0, 0.0, 1.0, 0.0, 0.0, 1.0, 0.0, 0.0, 1.0, 0.0, 0.0, 1.0, 0.0, 0.0, 1.0, 0.0, 0.0, 1.0, 0.0, 0.0, 1.0, 0.0, 0.0, 1.0, 0.0, 0.0, 1.0, 0.0, 0.0, 1.0, 0.0, 0.0, 1.0, 0.0, 0.0, 1.0, 0.0, 0.0, 1.0, 0.0, 0.0, 1.0, 0.0, 0.0, 1.0, 0.0, 0.0, 1.0, 0.0, 0.0, 1.0, 0.0, 0.0, 1.0, 0.0, 0.0, 1.0, 0.0, 0.0, -1.0, 0.0, 0.0, -1.0, 0.0, 0.0, -1.0, 0.0, 0.0, -1.0, 0.0, 0.0, -1.0, 0.0, 0.0, -1.0, 0.0, -1.0, 0.0, 0.0, -1.0, 0.0, 0.0, -1.0, 0.0, 0.0, -1.0, 0.0, 0.0, -1.0, 0.0, 0.0, -1.0, 0.0, 0.0, -1.0, 0.0, 0.0, -1.0, 0.0, 0.0, -1.0, 0.0, 0.0, -1.0, 0.0, 0.0, -1.0, 0.0, 0.0, -1.0, 0.0, 0.0, -1.0, 0.0, 0.0, -1.0, 0.0, 0.0, -1.0, 0.0, 0.0, -1.0, 0.0, 0.0, -1.0, 0.0, 0.0, -1.0, 0.0, 0.0, -1.0, 0.0, 0.0, -1.0, 0.0, 0.0, -1.0, 0.0, 0.0, -1.0, 0.0, 0.0, -1.0, 0.0, 0.0, -1.0, 0.0, 0.0, -1.0, 0.0, 0.0, -1.0, 0.0, 0.0, -1.0, 0.0, 0.0, -1.0, 0.0, 0.0, -1.0, 0.0, 0.0, -1.0, 0.0, 0.0, -1.0, 0.0, 0.0, -1.0, 0.0, 0.0, -1.0, 0.0, 0.0, -1.0, 0.0, 0.0, -1.0, 0.0, 0.0, -1.0, 0.0, 0.0, -1.0, 0.0, 0.0, -1.0, 0.0, 0.0, -1.0, 0.0, 0.0, -1.0, 0.0, 0.0, -1.0, 0.0, 0.0, -1.0, 0.0, 0.0, -1.0, 0.0, 0.0, -1.0, 0.0, 0.0, -1.0, 0.0, 0.0, -1.0, 0.0, 0.0, -1.0, 0.0, 0.0, -1.0, 0.0, 0.0, -1.0, 0.0, 0.0, -1.0, 0.0, 0.0, -1.0, 0.0, 0.0, -1.0, 0.0, 0.0, -1.0, 0.0, 0.0, -1.0, 0.0, 0.0, -1.0, 0.0, 0.0, -1.0, 0.0, 0.0, -1.0, 0.0, 0.0, -1.0, 0.0, 0.0, -1.0, 0.0, 0.0, -1.0, 0.0, 0.0, -1.0, 0.0, 0.0, -1.0, 0.0, 0.0, -1.0, 0.0, 0.0, -1.0, 0.0, 0.0, -1.0, 0.0, 0.0, -1.0, 0.0, 0.0, -1.0, 0.0, 0.0, -1.0, 0.0, 0.0, -1.0, 0.0, 0.0, -1.0, 0.0, 0.0, -1.0, 0.0, 0.0, -1.0, 0.0, 0.0, -1.0, 0.0, 0.0, -1.0, 0.0, 0.0, -1.0, 0.0, 0.0, -1.0, 0.0, 0.0, -1.0, 0.0, 0.0, -1.0, 0.0, 0.0, -1.0, 0.0, 0.0, -1.0, 0.0, 0.0, -1.0, 0.0, 0.0, -1.0, 0.0, 0.0, -1.0, 0.0, 0.0, -1.0, 0.0, 0.0, -1.0, 0.0, 0.0, -1.0, 0.0, 0.0, -1.0, 0.0, 0.0, -1.0, 0.0, 0.0, -1.0, 0.0, 0.0, -1.0, 0.0, 0.0, -1.0, 0.0, 0.0, -1.0, 0.0, 0.0, -1.0, 0.0, 0.0, -1.0, 0.0, 0.0, -1.0, 0.0, 0.0, -1.0, 0.0, 0.0, -1.0, 0.0, 0.0, -1.0, 0.0, 0.0, -1.0, 0.0, 0.0, -1.0, 0.0, 0.0, -1.0, 0.0, 0.0, -1.0, 0.0, 0.0, -1.0, 0.0, 0.0, -1.0, 0.0, 0.0, -1.0, 0.0, 0.0, -1.0, 0.0, 0.0, -1.0, 0.0, 0.0, -1.0, 0.0, 0.0, -1.0, 0.0, 0.0, -1.0, 0.0, 0.0, -1.0, 0.0, 0.0, -1.0, 0.0, 0.0, -1.0, 0.0, 0.0, -1.0, 0.0, 0.0, -1.0, 0.0, 0.0, -1.0, 0.0, 0.0, -1.0, 0.0, 0.0, -1.0, 0.0, 0.0, -1.0, 0.0, 0.0, -1.0, 0.0, 0.0, -1.0, 0.0, 0.0, -1.0, 0.0, 0.0, -1.0, 0.0, 0.0, -1.0, 0.0, 0.0, -1.0, 0.0, 0.0, -1.0, 0.0, 0.0, -1.0, 0.0, 0.0, -1.0, 0.0, 0.0, -1.0, 0.0, 0.0, -1.0, 0.0, 0.0, -1.0, 0.0, 0.0, -1.0, 0.0, 0.0, -1.0, 0.0, 0.0, -1.0, 0.0, 0.0, -1.0, 0.0, 0.0, -1.0, 0.0, 0.0, -1.0, 0.0, 0.0, -1.0, 0.0, 0.0, -1.0, 0.0, 0.0, -1.0, 0.0, 0.0, -1.0, 0.0, 0.0, -1.0, 0.0, 0.0, -1.0, 0.0, 0.0, -1.0, 0.0, 0.0, -1.0, 0.0, 0.0, -1.0, 0.0, 0.0, -1.0, 0.0, 0.0, -1.0, 0.0, 0.0, -1.0, 0.0, 0.0, -1.0, 0.0, 0.0, -1.0, 0.0, 0.0, -1.0, 0.0, 0.0, -1.0, 0.0, 0.0, -1.0, 0.0, 0.0, -1.0, 0.0, 0.0, -1.0, 0.0, 0.0, 1.0, 0.0, 0.0, 1.0, 0.0, 0.0, 1.0, 0.0, 0.0, 1.0, 0.0, 0.0, 1.0, 0.0, 0.0, 1.0, 0.0, 0.0, 1.0, 0.0, 0.0, 1.0, 0.0, 0.0, 1.0, 0.0, 0.0, 1.0, 0.0, 0.0, 1.0, 0.0, 0.0, 1.0, 0.0, 0.0, 1.0, 0.0, 0.0, 1.0, 0.0, 0.0, 1.0, 0.0, 0.0, 1.0, 0.0, 0.0, 1.0, 0.0, 0.0, 1.0, 0.0, 0.0, 1.0, 0.0, 0.0, 1.0, 0.0, 0.0, 1.0, 0.0, 0.0, 1.0, 0.0, 0.0, 1.0, 0.0, 0.0, 1.0, 0.0, 0.0, 1.0, 0.0, 0.0, 1.0, 0.0, 0.0, 1.0, 0.0, 0.0, 1.0, 0.0, 0.0, 1.0, 0.0, 0.0, 1.0, 0.0, 0.0, 1.0, 0.0, 0.0, 1.0, 0.0, 0.0, 1.0, 0.0, 0.0, 1.0, 0.0, 0.0, 1.0, 0.0, 0.0, 1.0, 0.0, 0.0, 1.0, 0.0, 0.0, 1.0, 0.0, 0.0, 1.0, 0.0, 0.0, 1.0, 0.0, 0.0, 1.0, 0.0, 0.0, 1.0, 0.0, 0.0, 1.0, 0.0, 0.0, 1.0, 0.0, 0.0, 1.0, 0.0, 0.0, 1.0, 0.0, 0.0, 1.0, 0.0, 0.0, 1.0, 0.0, 0.0, 1.0, 0.0, 0.0, 1.0, 0.0, 0.0, 1.0, 0.0, 0.0, 1.0, 0.0, 0.0, 1.0, 0.0, 0.0, 1.0, 0.0, 0.0, 1.0, 0.0, 0.0, 1.0, 0.0, 0.0, 1.0, 0.0, 0.0, 1.0, 0.0, 0.0, 1.0, 0.0, 0.0, 1.0, 0.0, 0.0, 1.0, 0.0, 0.0, 1.0, 0.0, 0.0, 1.0, 0.0, 0.0, 1.0, 0.0, 0.0, 1.0, 0.0, 0.0, 1.0, 0.0, 0.0, 1.0, 0.0, 0.0, 1.0, 0.0, 0.0, 1.0, 0.0, 0.0, 1.0, 0.0, 0.0, 1.0, 0.0, 0.0, 1.0, 0.0, 0.0, 1.0, 0.0, 0.0, 1.0, 0.0, 0.0, 1.0, 0.0, 0.0, 1.0, 0.0, 0.0, 1.0, 0.0, 0.0, 1.0, 0.0, 0.0, 1.0, 0.0, 0.0, 1.0, 0.0, 0.0, 1.0, 0.0, 0.0, 1.0, 0.0, 0.0, 1.0, 0.0, 0.0, 1.0, 0.0, 0.0, 1.0, 0.0, 0.0, 1.0, 0.0, 0.0, 1.0, 0.0, 0.0, 1.0, 0.0, 0.0, 1.0, 0.0, 0.0, 1.0, 0.0, 0.0, 1.0, 0.0, 0.0, 1.0, 0.0, 0.0, 1.0, 0.0, 0.0, 1.0, 0.0, 0.0, 1.0, 0.0, 0.0, 1.0, 0.0, 0.0, 1.0, 0.0, 0.0, 1.0, 0.0, 0.0, 1.0, 0.0, 0.0, 1.0, 0.0, 0.0, 1.0, 0.0, 0.0, 1.0, 0.0, 0.0, 1.0, 0.0, 0.0, 1.0, 0.0, 0.0, 1.0, 0.0, 0.0, 1.0, 0.0, 0.0, 1.0, 0.0, 0.0, 1.0, 0.0, 0.0, 1.0, 0.0, 0.0, 1.0, 0.0, 0.0, 1.0, 0.0, 0.0, 1.0, 0.0, 0.0, 1.0, 0.0, 0.0, 1.0, 0.0, 0.0, 1.0, 0.0, 0.0, 1.0, 0.0, 0.0, 1.0, 0.0, 0.0, 1.0, 0.0, 0.0, 1.0, 0.0, 0.0, 1.0, 0.0, 0.0, 1.0, 0.0, 0.0, 1.0, 0.0, 0.0, 1.0, 0.0, 0.0, 1.0, 0.0, 0.0, 1.0, 0.0, 0.0, 1.0, 0.0, 0.0, 1.0, 0.0, 0.0, 1.0, 0.0, 0.0, 1.0, 0.0, 0.0, 1.0, 0.0, 0.0, 1.0, 0.0, 0.0, 1.0, 0.0, 0.0, 1.0, 0.0, 0.0, 1.0, 0.0, 0.0, 1.0, 0.0, 0.0, 1.0, 0.0, 0.0, 1.0, 0.0, 0.0, 1.0, 0.0, 0.0, 1.0, 0.0, 0.0, 1.0, 0.0, 0.0, 1.0, 0.0, 0.0, 1.0, 0.0, 0.0, 1.0, 0.0, 0.0, 1.0, 0.0, 0.0, 1.0, 0.0, 0.0, 1.0, 0.0, 0.0, 1.0, 0.0, 0.0, 1.0, 0.0, 0.0, 1.0, 0.0, 0.0, 1.0, 0.0, 0.0, 1.0, 0.0, 0.0, 1.0, 0.0, 0.0, 1.0, 0.0, 0.0, 1.0, 0.0, 0.0, 1.0, 0.0, 0.0, 1.0, 0.0])] * 3)])
me_circle_002 = bpy.data.meshes.new('Circle.002')
me_circle_002.from_pydata([(0.0, 0.24, -0.17), (-0.2078, 0.12, -0.17), (-0.2078, -0.12, -0.17), (0.0, -0.24, -0.17), (0.2078, -0.12, -0.17), (0.2078, 0.12, -0.17), (0.0, 0.24, -0.12), (-0.2078, 0.12, -0.12), (-0.2078, -0.12, -0.12), (0.0, -0.24, -0.12), (0.2078, -0.12, -0.12), (0.2078, 0.12, -0.12), (0.0, 0.38, 0.6), (-0.3291, 0.19, 0.6), (-0.3291, -0.19, 0.6), (0.0, -0.38, 0.6), (0.3291, -0.19, 0.6), (0.3291, 0.19, 0.6)], [(12, 13), (13, 14), (14, 15), (15, 16), (16, 17), (17, 12)], [(5, 0, 6, 11), (3, 4, 10, 9), (1, 2, 8, 7), (4, 5, 11, 10), (2, 3, 9, 8), (0, 1, 7, 6)])
_uv = me_circle_002.uv_layers.new(name='UVMap')
_uv.uv.foreach_set('vector', [0.0, 0.0, 0.0, 0.0, 0.0, 0.0, 0.0, 0.0, 0.0, 0.0, 0.0, 0.0, 0.0, 0.0, 0.0, 0.0, 0.0, 0.0, 0.0, 0.0, 0.0, 0.0, 0.0, 0.0, 0.0, 0.0, 0.0, 0.0, 0.0, 0.0, 0.0, 0.0, 0.0, 0.0, 0.0, 0.0, 0.0, 0.0, 0.0, 0.0, 0.0, 0.0, 0.0, 0.0, 0.0, 0.0, 0.0, 0.0])
me_circle_002.update()
me_circle_003 = bpy.data.meshes.new('Circle.003')
me_circle_003.from_pydata([(-1.098e-09, 0.2035, -0.06585), (1.098e-09, 0.2765, -0.1342), (-0.1762, 0.1017, -0.06585), (-0.2395, 0.1383, -0.1342), (-0.1762, -0.1017, -0.06585), (-0.2395, -0.1383, -0.1342), (4.299e-10, -0.2035, -0.06585), (-4.299e-10, -0.2765, -0.1342), (0.1762, -0.1017, -0.06585), (0.2395, -0.1383, -0.1342), (0.1762, 0.1017, -0.06585), (0.2395, 0.1383, -0.1342), (-3.027e-10, 0.3378, 0.5732), (3.027e-10, 0.4222, 0.6268), (-0.2925, 0.1689, 0.5732), (-0.3657, 0.2111, 0.6268), (-0.2925, -0.1689, 0.5732), (-0.3657, -0.2111, 0.6268), (1.701e-09, -0.3378, 0.5732), (-1.701e-09, -0.4222, 0.6268), (0.2925, -0.1689, 0.5732), (0.3657, -0.2111, 0.6268), (0.2925, 0.1689, 0.5732), (0.3657, 0.2111, 0.6268), (0.2164, -0.07468, -0.05073), (0.2164, 0.07468, -0.05073), (0.3206, 0.1348, 0.5507), (0.3206, -0.1348, 0.5507), (-0.1729, -0.15, -0.05073), (-0.04351, -0.2247, -0.05073), (-0.04351, -0.345, 0.5507), (-0.277, -0.2102, 0.5507), (-0.04351, 0.2247, -0.05073), (-0.1729, 0.15, -0.05073), (-0.277, 0.2102, 0.5507), (-0.04351, 0.345, 0.5507), (0.1729, 0.15, -0.05073), (0.04351, 0.2247, -0.05073), (0.04351, 0.345, 0.5507), (0.277, 0.2102, 0.5507), (0.04351, -0.2247, -0.05073), (0.1729, -0.15, -0.05073), (0.277, -0.2102, 0.5507), (0.04351, -0.345, 0.5507), (-0.2164, 0.07468, -0.05073), (-0.2164, -0.07468, -0.05073), (-0.3206, -0.1348, 0.5507), (-0.3206, 0.1348, 0.5507), (-0.2791, 0.1611, 0.6), (-0.2791, -0.1611, 0.6), (0.0, -0.3223, 0.6), (0.2791, -0.1611, 0.6), (0.2791, 0.1611, 0.6), (0.0, 0.3223, 0.6), (-0.1578, 0.09113, -0.1), (0.0, 0.1823, -0.1), (0.1578, 0.09113, -0.1), (0.1578, -0.09113, -0.1), (0.0, -0.1823, -0.1), (-0.1578, -0.09113, -0.1), (5.492e-10, 0.2294, -0.16), (-0.1987, 0.1147, -0.16), (0.1987, 0.1147, -0.16), (0.1987, -0.1147, -0.16), (-2.15e-10, -0.2294, -0.16), (-0.1987, -0.1147, -0.16), (-0.09343, 0.05394, 0.0), (0.0, 0.1079, 0.0), (0.09343, 0.05394, 0.0), (0.09343, -0.05394, 0.0), (0.0, -0.1079, 0.0), (-0.09343, -0.05394, 0.0), (-0.09343, 0.05394, -0.05), (0.0, 0.1079, -0.05), (0.09343, 0.05394, -0.05), (0.09343, -0.05394, -0.05), (0.0, -0.1079, -0.05), (-0.09343, -0.05394, -0.05)], [], [(24, 25, 10, 8), (25, 24, 9, 11), (25, 26, 22, 10), (26, 25, 11, 23), (26, 27, 20, 22), (27, 26, 23, 21), (27, 24, 8, 20), (24, 27, 21, 9), (28, 29, 6, 4), (29, 28, 5, 7), (29, 30, 18, 6), (30, 29, 7, 19), (30, 31, 16, 18), (31, 30, 19, 17), (31, 28, 4, 16), (28, 31, 17, 5), (32, 33, 2, 0), (33, 32, 1, 3), (33, 34, 14, 2), (34, 33, 3, 15), (34, 35, 12, 14), (35, 34, 15, 13), (35, 32, 0, 12), (32, 35, 13, 1), (36, 37, 0, 10), (37, 36, 11, 1), (37, 38, 12, 0), (38, 37, 1, 13), (38, 39, 22, 12), (39, 38, 13, 23), (39, 36, 10, 22), (36, 39, 23, 11), (40, 41, 8, 6), (41, 40, 7, 9), (41, 42, 20, 8), (42, 41, 9, 21), (42, 43, 18, 20), (43, 42, 21, 19), (43, 40, 6, 18), (40, 43, 19, 7), (44, 45, 4, 2), (45, 44, 3, 5), (45, 46, 16, 4), (46, 45, 5, 17), (46, 47, 14, 16), (47, 46, 17, 15), (47, 44, 2, 14), (44, 47, 15, 3), (48, 49, 16, 14), (49, 48, 15, 17), (49, 50, 18, 16), (50, 49, 17, 19), (50, 51, 20, 18), (51, 50, 19, 21), (51, 52, 22, 20), (52, 51, 21, 23), (52, 53, 12, 22), (53, 52, 23, 13), (53, 48, 14, 12), (48, 53, 13, 15), (54, 55, 0, 2), (60, 61, 3, 1), (55, 56, 10, 0), (62, 60, 1, 11), (56, 57, 8, 10), (63, 62, 11, 9), (57, 58, 6, 8), (64, 63, 9, 7), (58, 59, 4, 6), (65, 64, 7, 5), (59, 54, 2, 4), (61, 65, 5, 3), (54, 59, 65, 61), (59, 58, 64, 65), (58, 57, 63, 64), (57, 56, 62, 63), (56, 55, 60, 62), (55, 54, 61, 60), (66, 67, 68, 69, 70, 71), (72, 77, 76, 75, 74, 73), (71, 70, 76, 77), (69, 68, 74, 75), (67, 66, 72, 73), (66, 71, 77, 72), (70, 69, 75, 76), (68, 67, 73, 74)])
_k = {(8, 24): 1.0, (10, 25): 1.0, (11, 25): 1.0, (9, 24): 1.0, (22, 26): 1.0, (23, 26): 1.0, (20, 27): 1.0, (21, 27): 1.0, (4, 28): 1.0, (6, 29): 1.0, (7, 29): 1.0, (5, 28): 1.0, (18, 30): 1.0, (19, 30): 1.0, (16, 31): 1.0, (17, 31): 1.0, (0, 32): 1.0, (2, 33): 1.0, (3, 33): 1.0, (1, 32): 1.0, (14, 34): 1.0, (15, 34): 1.0, (12, 35): 1.0, (13, 35): 1.0, (10, 36): 1.0, (0, 37): 1.0, (1, 37): 1.0, (11, 36): 1.0, (12, 38): 1.0, (13, 38): 1.0, (22, 39): 1.0, (23, 39): 1.0, (6, 40): 1.0, (8, 41): 1.0, (9, 41): 1.0, (7, 40): 1.0, (20, 42): 1.0, (21, 42): 1.0, (18, 43): 1.0, (19, 43): 1.0, (2, 44): 1.0, (4, 45): 1.0, (5, 45): 1.0, (3, 44): 1.0, (16, 46): 1.0, (17, 46): 1.0, (14, 47): 1.0, (15, 47): 1.0, (14, 48): 1.0, (16, 49): 1.0, (17, 49): 1.0, (15, 48): 1.0, (18, 50): 1.0, (19, 50): 1.0, (20, 51): 1.0, (21, 51): 1.0, (22, 52): 1.0, (23, 52): 1.0, (12, 53): 1.0, (13, 53): 1.0, (2, 54): 1.0, (0, 55): 1.0, (55, 60): 1.0, (3, 61): 1.0, (10, 56): 1.0, (56, 62): 1.0, (8, 57): 1.0, (57, 63): 1.0, (6, 58): 1.0, (58, 64): 1.0, (4, 59): 1.0, (59, 65): 1.0, (1, 60): 1.0, (54, 61): 1.0, (11, 62): 1.0, (9, 63): 1.0, (7, 64): 1.0, (5, 65): 1.0}
me_circle_003.attributes.new('crease_edge', 'FLOAT', 'EDGE').data.foreach_set('value', [_k.get((min(e.vertices), max(e.vertices)), 0.0) for e in me_circle_003.edges])
_uv = me_circle_003.uv_layers.new(name='UVMap')
_uv.uv.foreach_set('vector', [0.0, 0.0, 0.0, 0.0, 0.0, 0.0, 0.0, 0.0, 0.0, 0.0, 0.0, 0.0, 0.0, 0.0, 0.0, 0.0, 0.0, 0.0, 0.0, 0.0, 0.0, 0.0, 0.0, 0.0, 0.0, 0.0, 0.0, 0.0, 0.0, 0.0, 0.0, 0.0, 0.0, 0.0, 0.0, 0.0, 0.0, 0.0, 0.0, 0.0, 0.0, 0.0, 0.0, 0.0, 0.0, 0.0, 0.0, 0.0, 0.0, 0.0, 0.0, 0.0, 0.0, 0.0, 0.0, 0.0, 0.0, 0.0, 0.0, 0.0, 0.0, 0.0, 0.0, 0.0, 0.0, 0.0, 0.0, 0.0, 0.0, 0.0, 0.0, 0.0, 0.0, 0.0, 0.0, 0.0, 0.0, 0.0, 0.0, 0.0, 0.0, 0.0, 0.0, 0.0, 0.0, 0.0, 0.0, 0.0, 0.0, 0.0, 0.0, 0.0, 0.0, 0.0, 0.0, 0.0, 0.0, 0.0, 0.0, 0.0, 0.0, 0.0, 0.0, 0.0, 0.0, 0.0, 0.0, 0.0, 0.0, 0.0, 0.0, 0.0, 0.0, 0.0, 0.0, 0.0, 0.0, 0.0, 0.0, 0.0, 0.0, 0.0, 0.0, 0.0, 0.0, 0.0, 0.0, 0.0, 0.0, 0.0, 0.0, 0.0, 0.0, 0.0, 0.0, 0.0, 0.0, 0.0, 0.0, 0.0, 0.0, 0.0, 0.0, 0.0, 0.0, 0.0, 0.0, 0.0, 0.0, 0.0, 0.0, 0.0, 0.0, 0.0, 0.0, 0.0, 0.0, 0.0, 0.0, 0.0, 0.0, 0.0, 0.0, 0.0, 0.0, 0.0, 0.0, 0.0, 0.0, 0.0, 0.0, 0.0, 0.0, 0.0, 0.0, 0.0, 0.0, 0.0, 0.0, 0.0, 0.0, 0.0, 0.0, 0.0, 0.0, 0.0, 0.0, 0.0, 0.0, 0.0, 0.0, 0.0, 0.0, 0.0, 0.0, 0.0, 0.0, 0.0, 0.0, 0.0, 0.0, 0.0, 0.0, 0.0, 0.0, 0.0, 0.0, 0.0, 0.0, 0.0, 0.0, 0.0, 0.0, 0.0, 0.0, 0.0, 0.0, 0.0, 0.0, 0.0, 0.0, 0.0, 0.0, 0.0, 0.0, 0.0, 0.0, 0.0, 0.0, 0.0, 0.0, 0.0, 0.0, 0.0, 0.0, 0.0, 0.0, 0.0, 0.0, 0.0, 0.0, 0.0, 0.0, 0.0, 0.0, 0.0, 0.0, 0.0, 0.0, 0.0, 0.0, 0.0, 0.0, 0.0, 0.0, 0.0, 0.0, 0.0, 0.0, 0.0, 0.0, 0.0, 0.0, 0.0, 0.0, 0.0, 0.0, 0.0, 0.0, 0.0, 0.0, 0.0, 0.0, 0.0, 0.0, 0.0, 0.0, 0.0, 0.0, 0.0, 0.0, 0.0, 0.0, 0.0, 0.0, 0.0, 0.0, 0.0, 0.0, 0.0, 0.0, 0.0, 0.0, 0.0, 0.0, 0.0, 0.0, 0.0, 0.0, 0.0, 0.0, 0.0, 0.0, 0.0, 0.0, 0.0, 0.0, 0.0, 0.0, 0.0, 0.0, 0.0, 0.0, 0.0, 0.0, 0.0, 0.0, 0.0, 0.0, 0.0, 0.0, 0.0, 0.0, 0.0, 0.0, 0.0, 0.0, 0.0, 0.0, 0.0, 0.0, 0.0, 0.0, 0.0, 0.0, 0.0, 0.0, 0.0, 0.0, 0.0, 0.0, 0.0, 0.0, 0.0, 0.0, 0.0, 0.0, 0.0, 0.0, 0.0, 0.0, 0.0, 0.0, 0.0, 0.0, 0.0, 0.0, 0.0, 0.0, 0.0, 0.0, 0.0, 0.0, 0.0, 0.0, 0.0, 0.0, 0.0, 0.0, 0.0, 0.0, 0.0, 0.0, 0.0, 0.0, 0.0, 0.0, 0.0, 0.0, 0.0, 0.0, 0.0, 0.0, 0.0, 0.0, 0.0, 0.0, 0.0, 0.0, 0.0, 0.0, 0.0, 0.0, 0.0, 0.0, 0.0, 0.0, 0.0, 0.0, 0.0, 0.0, 0.0, 0.0, 0.0, 0.0, 0.0, 0.0, 0.0, 0.0, 0.0, 0.0, 0.0, 0.0, 0.0, 0.0, 0.0, 0.0, 0.0, 0.0, 0.0, 0.0, 0.0, 0.0, 0.0, 0.0, 0.0, 0.0, 0.0, 0.0, 0.0, 0.0, 0.0, 0.0, 0.0, 0.0, 0.0, 0.0, 0.0, 0.0, 0.0, 0.0, 0.0, 0.0, 0.0, 0.0, 0.0, 0.0, 0.0, 0.0, 0.0, 0.0, 0.0, 0.0, 0.0, 0.0, 0.0, 0.0, 0.0, 0.0, 0.0, 0.0, 0.0, 0.0, 0.0, 0.0, 0.0, 0.0, 0.0, 0.0, 0.0, 0.0, 0.0, 0.0, 0.0, 0.0, 0.0, 0.0, 0.0, 0.0, 0.0, 0.0, 0.0, 0.0, 0.0, 0.0, 0.0, 0.0, 0.0, 0.0, 0.0, 0.0, 0.0, 0.0, 0.0, 0.0, 0.0, 0.0, 0.0, 0.0, 0.0, 0.0, 0.0, 0.0, 0.0, 0.0, 0.0, 0.0, 0.0, 0.0, 0.0, 0.0, 0.0, 0.0, 0.0, 0.0, 0.0, 0.0, 0.0, 0.0, 0.0, 0.0, 0.0, 0.0, 0.0, 0.0, 0.0, 0.0, 0.0, 0.0, 0.0, 0.0, 0.0, 0.0, 0.0, 0.0, 0.0, 0.0, 0.0, 0.0, 0.0, 0.0, 0.0, 0.0, 0.0, 0.0, 0.0, 0.0, 0.0, 0.0, 0.0, 0.0, 0.0, 0.0, 0.0, 0.0, 0.0, 0.0, 0.0, 0.0, 0.0, 0.0, 0.0, 0.0, 0.0, 0.0, 0.0, 0.0, 0.0, 0.0, 0.0, 0.0, 0.0, 0.0, 0.0, 0.0, 0.0, 0.0, 0.0, 0.0, 0.0, 0.0, 0.0, 0.0, 0.0, 0.0, 0.0, 0.0, 0.0, 0.0, 0.0, 0.0, 0.0, 0.0, 0.0, 0.0, 0.0, 0.0, 0.0, 0.0, 0.0, 0.0, 0.0, 0.0, 0.0, 0.0, 0.0, 0.0, 0.0, 0.0, 0.0, 0.0, 0.0, 0.0, 0.0, 0.0, 0.0, 0.0, 0.0, 0.0, 0.0, 0.0, 0.0, 0.0, 0.0, 0.0, 0.0, 0.0, 0.0, 0.0, 0.0, 0.0, 0.0, 0.0, 0.0, 0.0, 0.0, 0.0, 0.0, 0.0, 0.0, 0.0, 0.0, 0.0, 0.0, 0.0, 0.0, 0.0, 0.0, 0.0, 0.0, 0.0, 0.0, 0.0, 0.0, 0.0, 0.0, 0.0, 0.0, 0.0, 0.0, 0.0, 0.0, 0.0, 0.0, 0.0, 0.0, 0.0, 0.0, 0.0, 0.0, 0.0, 0.0, 0.0, 0.0, 0.0, 0.0, 0.0, 0.0, 0.0, 0.0, 0.0, 0.0, 0.0, 0.0, 0.0, 0.0, 0.0, 0.0, 0.0, 0.0, 0.0, 0.0, 0.0, 0.0, 0.0, 0.0])
me_circle_003.update()

# ---- objects
ob_circle = bpy.data.objects.new('Circle', me_circle)
ob_building1 = bpy.data.objects.new('building1', me_building1)
ob_circle_001 = bpy.data.objects.new('Circle.001', me_circle_002)
ob_circle_002 = bpy.data.objects.new('Circle.002', me_circle_003)

# ---- transforms, parenting, visibility, modifiers, constraints
ob_circle.location = (0.0, 0.0, 0.0)
ob_building1.location = (0.0, 9.71, -1.567)
ob_building1.rotation_euler = (1.571, -0.0, 0.0)
ob_building1.scale = (0.75, 0.75, 0.75)
ob_circle_001.location = (0.0, -0.7, 3.0)
ob_circle_002.location = (0.0, -0.7, 3.0)

# ---- collection membership
col_collection.objects.link(ob_circle)
col_collection.objects.link(ob_building1)
col_collection.objects.link(ob_circle_001)
col_collection.objects.link(ob_circle_002)

# ---- scene / render settings (as saved in the file)
scene.frame_start = 1; scene.frame_end = 250; scene.frame_set(1)
scene.render.engine = 'BLENDER_EEVEE_NEXT'
scene.cycles.sampling_pattern = 'TABULATED_SOBOL'
scene.cycles.use_light_tree = False
scene.view_settings.view_transform = 'Filmic'
bpy.context.view_layer.update()

# ---- added for rendering (the .blend has no active camera and no usable light): camera, sun
cam_auto = bpy.data.cameras.new('AutoCamera')
cam_auto.lens = 50.0
cam_auto.sensor_width = 36.0
cam_auto.clip_end = 1000.0
ob_auto_camera = bpy.data.objects.new('AutoCamera', cam_auto)
scene.collection.objects.link(ob_auto_camera)
ob_auto_camera.location = (28.8292, -28.4262, 33.4966)
ob_auto_camera.rotation_euler = (1.09748, -7.21219e-08, 0.694738)
scene.camera = ob_auto_camera
light_auto_sun = bpy.data.lights.new('AutoSun', 'SUN')
light_auto_sun.energy = 3.0
light_auto_sun.angle = 0.0523599
ob_auto_sun = bpy.data.objects.new('AutoSun', light_auto_sun)
scene.collection.objects.link(ob_auto_sun)
ob_auto_sun.rotation_euler = (0.872665, 0.174533, 0.523599)
bpy.context.view_layer.update()
